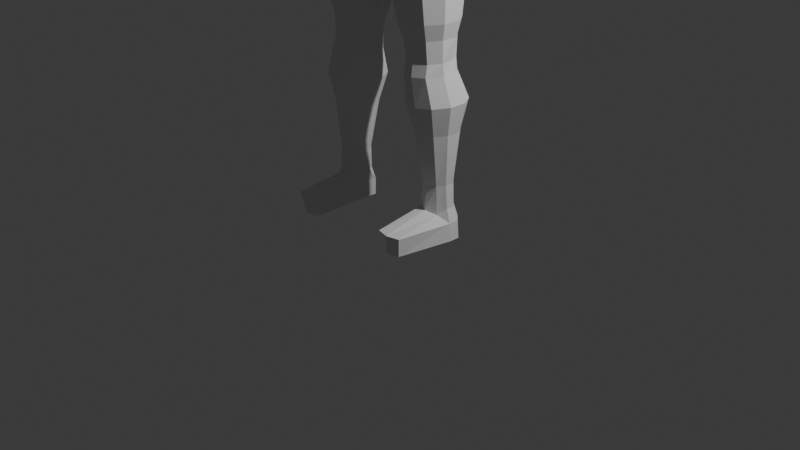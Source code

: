 # Source: male_warrior.blend  (saved by Blender 4.0.36; exported with 4.5.12 LTS)
import bpy
from mathutils import Matrix  # noqa: F401  (used for matrix-valued properties, if any)

bpy.ops.wm.read_factory_settings(use_empty=True)
scene = bpy.context.scene
scene.name = 'Scene'

# ---- collections
col_collection = bpy.data.collections.new('Collection'); scene.collection.children.link(col_collection)

# ---- world
world_world = bpy.data.worlds.new('World'); scene.world = world_world
world_world.use_nodes = True; world_world.node_tree.nodes.clear()
_N = world_world.node_tree.nodes; _L = world_world.node_tree.links
n0 = _N.new('ShaderNodeOutputWorld'); n0.name = 'World Output'; n0.location = (300, 300)
n1 = _N.new('ShaderNodeBackground'); n1.name = 'Background'; n1.location = (10, 300)
n1.inputs[0].default_value = (0.05088, 0.05088, 0.05088, 1.0)
_L.new(n1.outputs[0], n0.inputs[0])
n0.is_active_output = True
world_world.color = (0.05088, 0.05088, 0.05088)
world_world.use_sun_shadow = False
world_world.sun_shadow_jitter_overblur = 0.0

# ---- cameras
cam_camera = bpy.data.cameras.new('Camera')
cam_camera.clip_end = 100.0
cam_camera.ortho_scale = 7.314

# ---- lights
light_light = bpy.data.lights.new('Light', 'POINT')
light_light.transmission_factor = 0.0
light_light.use_soft_falloff = False
light_light.energy = 1000.0
light_light.shadow_soft_size = 0.1
light_light.shadow_maximum_resolution = 0.006
light_light.use_absolute_resolution = True

# ---- meshes
me_cube_001 = bpy.data.meshes.new('Cube.001')
me_cube_001.from_pydata([(-1.429, -0.4533, 1.664), (-1.429, 0.5021, 1.664), (1.429, 0.5021, 1.664), (1.429, -0.4533, 1.664), (-1.064, -0.3885, 1.83), (-1.064, 0.4235, 1.83), (1.064, 0.4235, 1.83), (1.064, -0.3885, 1.83), (-0.3045, -0.4147, 1.938), (-0.3045, 0.3012, 1.978), (0.3045, 0.3012, 1.978), (0.3045, -0.4147, 1.938), (-0.3045, -0.4147, 2.12), (-0.3045, 0.2138, 2.12), (0.3045, 0.2138, 2.12), (0.3045, -0.4147, 2.12), (-0.9403, 0.595, -1.577), (-0.9403, -0.8385, -1.577), (0.9403, 0.595, -1.577), (0.9403, -0.8385, -1.577), (-0.8818, 0.5402, -1.413), (-0.8818, -0.9144, -1.413), (0.8818, -0.9144, -1.413), (0.8818, 0.5402, -1.413), (-0.2317, -0.4147, 3.319), (0.2499, -0.4147, 3.325), (0.3617, 0.2138, 2.241), (0.3617, -0.4147, 2.241), (0.3509, 0.09762, 3.149), (0.3509, -0.4147, 3.216), (-0.3931, -0.4147, 2.241), (-0.3931, 0.2138, 2.241), (-0.3641, -0.4147, 3.21), (-0.3641, 0.09762, 3.143), (0.2833, 0.2845, 2.611), (-0.2763, 0.2845, 2.609), (0.4287, 0.1722, 2.643), (0.4287, -0.4147, 2.643), (-0.4531, -0.4147, 2.64), (-0.4531, 0.1722, 2.64), (0.3045, -0.4681, 2.071), (-0.3045, -0.4681, 2.071), (0.2833, -0.8515, 2.611), (-0.2763, -0.8515, 2.609), (0.4287, -0.6326, 2.643), (0.3617, -0.5898, 2.241), (0.3757, -0.6569, 3.022), (-0.4531, -0.6326, 2.64), (-0.3889, -0.6569, 3.016), (-0.3931, -0.5898, 2.241), (-0.2317, 0.07816, 3.262), (-0.2373, 0.1707, 3.172), (-0.291, 0.1317, 3.204), (0.2541, 0.1706, 3.178), (0.2499, 0.07816, 3.268), (0.3011, 0.128, 3.203), (0.2999, -0.7851, 2.227), (0.3045, -0.6593, 2.102), (0.3045, -0.6579, 2.12), (0.3325, -0.68, 2.179), (-0.3045, -0.6593, 2.102), (-0.2983, -0.7852, 2.227), (-0.346, -0.6838, 2.177), (-0.3045, -0.6579, 2.12), (0.2499, -0.7756, 3.173), (0.2569, -0.8707, 3.023), (0.2996, -0.7893, 3.088), (-0.2411, -0.8707, 3.017), (-0.2317, -0.7756, 3.167), (-0.2905, -0.794, 3.084), (-0.9183, 0.4537, -2.063), (-0.946, -0.6555, -2.063), (0.9183, 0.4537, -2.063), (0.946, -0.6555, -2.063), (0.0, 0.2837, -1.0), (0.0, 0.7379, 0.5632), (0.0, -0.9563, -1.0), (0.0, -0.9866, 0.5632), (0.0, 0.6593, 1.393), (0.0, -0.7264, 1.427), (0.0, 0.5021, 1.664), (0.0, -0.555, 1.664), (0.0, 0.4235, 1.83), (0.0, -0.3885, 1.83), (0.0, 0.3012, 1.978), (0.0, -0.4147, 1.938), (0.0, 0.2138, 2.12), (0.0, -0.864, 0.9782), (0.0, 0.7205, 0.9782), (0.0, 0.595, -1.577), (0.0, -0.8385, -1.577), (0.003638, 0.5182, -2.234), (0.07245, -0.6869, -2.025), (0.0, 0.5402, -1.413), (0.0, -0.9144, -1.413), (0.009099, -0.4147, 3.322), (0.003529, 0.2845, 2.61), (0.0, -0.4681, 2.071), (0.003529, -0.8515, 2.61), (0.009099, 0.07816, 3.265), (0.008385, 0.1706, 3.175), (0.0007838, -0.7851, 2.227), (0.0, -0.6593, 2.102), (0.009099, -0.7756, 3.17), (0.007896, -0.8707, 3.02), (0.02981, 0.7379, 0.5632), (0.0265, -0.9563, -1.0), (0.04664, 0.6593, 1.393), (0.04458, 0.5021, 1.664), (0.0332, 0.4235, 1.83), (0.009499, 0.3012, 1.978), (0.009499, 0.2138, 2.12), (0.03823, 0.7205, 0.9782), (0.02933, -0.8385, -1.577), (0.07245, -0.6869, -2.025), (0.02751, -0.9144, -1.413), (0.01226, 0.2845, 2.61), (0.01661, 0.07816, 3.265), (0.009499, -0.6593, 2.102), (0.01566, -0.8707, 3.02), (0.0265, 0.2837, -1.0), (0.02981, -0.9866, 0.5632), (0.04664, -0.7264, 1.427), (0.04458, -0.555, 1.664), (0.0332, -0.3885, 1.83), (0.009499, -0.4147, 1.938), (0.03823, -0.864, 0.9782), (0.02933, 0.595, -1.577), (0.003638, 0.5182, -2.234), (0.02751, 0.5402, -1.413), (0.01661, -0.4147, 3.322), (0.009499, -0.4681, 2.071), (0.01226, -0.8515, 2.61), (0.01605, 0.1706, 3.175), (0.01011, -0.7851, 2.227), (0.01661, -0.7756, 3.17), (-0.02722, 0.2837, -1.0), (-0.03063, -0.9866, 0.5632), (-0.04791, -0.7264, 1.427), (-0.0458, -0.555, 1.664), (-0.0341, -0.3885, 1.83), (-0.009758, -0.4147, 1.938), (-0.03927, -0.864, 0.9782), (-0.03013, 0.595, -1.577), (0.003638, 0.5182, -2.234), (-0.02826, 0.5402, -1.413), (0.001383, -0.4147, 3.322), (-0.009758, -0.4681, 2.071), (-0.005437, -0.8515, 2.61), (0.0005116, 0.1706, 3.175), (-0.008801, -0.7851, 2.227), (0.001383, -0.7756, 3.17), (-0.03063, 0.7379, 0.5632), (-0.02722, -0.9563, -1.0), (-0.04791, 0.6593, 1.393), (-0.0458, 0.5021, 1.664), (-0.0341, 0.4235, 1.83), (-0.009758, 0.3012, 1.978), (-0.009758, 0.2138, 2.12), (-0.03927, 0.7205, 0.9782), (-0.03013, -0.8385, -1.577), (0.07245, -0.6869, -2.025), (-0.02826, -0.9144, -1.413), (-0.005437, 0.2845, 2.61), (0.001383, 0.07816, 3.265), (-0.009758, -0.6593, 2.102), (-8.237e-05, -0.8707, 3.02), (-0.6673, -0.9563, -1.0), (-0.8494, -0.7767, -1.0), (-0.8625, -0.9394, -1.167), (-0.773, -0.9866, 0.5632), (-1.211, -0.645, 0.6921), (-0.8494, 0.1125, -1.0), (-0.6634, 0.2837, -1.0), (-0.8606, 0.3724, -1.143), (-1.249, 0.3061, 0.6682), (-0.769, 0.7379, 0.5632), (1.503, -0.2435, 0.7956), (0.6673, -0.9563, -1.0), (0.7298, -0.6656, -1.167), (1.487, -0.5931, 0.9306), (0.773, -0.9866, 0.5632), (0.6634, 0.2837, -1.0), (0.8494, 0.1125, -1.0), (0.8606, 0.3724, -1.143), (0.769, 0.7379, 0.5632), (1.595, 0.5499, 1.058), (-1.629, -0.3364, 1.481), (-1.311, -0.7264, 1.427), (-1.577, -0.4928, 1.597), (-1.306, 0.6593, 1.393), (-1.631, 0.3661, 1.48), (-1.533, 0.5343, 1.585), (1.72, 0.3773, 1.541), (1.306, 0.6593, 1.393), (1.602, 0.4278, 1.611), (1.311, -0.7264, 1.427), (1.724, -0.2945, 1.548), (1.567, -0.4239, 1.622), (-1.037, 0.7205, 0.9782), (-1.595, 0.4508, 1.148), (1.037, 0.7205, 0.9782), (1.595, 0.5499, 1.058), (1.487, -0.5931, 0.9306), (1.042, -0.864, 0.9782), (-1.595, -0.6649, 1.082), (-1.042, -0.864, 0.9782), (-0.9403, -0.1218, -1.577), (-0.9322, -0.1009, -2.063), (-0.8818, -0.1871, -1.413), (0.9403, -0.1218, -1.577), (0.9322, -0.1009, -2.063), (0.8818, -0.1871, -1.413)], [(189, 192)], [(153, 167, 169, 21, 162), (120, 182, 184, 23, 129), (178, 181, 121, 106), (209, 20, 16, 207), (154, 190, 192, 1, 155), (201, 112, 107, 194), (198, 197, 193, 195), (189, 188, 138, 139, 0), (123, 3, 7, 124), (126, 204, 196, 122), (195, 194, 107, 108, 2), (7, 6, 10, 11), (155, 1, 5, 156), (3, 2, 6, 7), (1, 0, 4, 5), (146, 24, 68, 151), (5, 4, 8, 9), (124, 7, 11, 125), (156, 5, 9, 157), (15, 14, 26, 27), (157, 9, 13, 158), (11, 10, 14, 15), (9, 8, 12, 13), (120, 105, 185, 182), (170, 137, 142, 206), (121, 181, 204, 126), (184, 183, 177, 179, 22, 212, 23), (210, 19, 73, 211), (212, 22, 19, 210), (162, 21, 17, 160), (129, 23, 18, 127), (207, 16, 70, 208), (160, 17, 71, 161), (127, 18, 72, 128), (185, 105, 112, 201), (153, 137, 170, 167), (183, 186, 180, 177), (168, 171, 175, 172), (163, 35, 51, 149), (37, 29, 46, 44), (30, 12, 63, 62, 49), (55, 54, 25, 29, 28), (37, 36, 28, 29), (34, 53, 55, 28, 36), (66, 65, 42, 44, 46), (39, 38, 32, 33), (13, 12, 30, 31), (52, 51, 35, 39, 33), (35, 13, 31, 39), (164, 50, 24, 146), (31, 30, 38, 39), (32, 38, 47, 48), (14, 34, 36, 26), (27, 26, 36, 37), (158, 13, 35, 163), (27, 37, 44, 45), (62, 61, 43, 47, 49), (11, 15, 58, 57, 40), (24, 32, 48, 69, 68), (29, 25, 64, 66, 46), (15, 27, 45, 59, 58), (43, 67, 69, 48, 47), (42, 56, 59, 45, 44), (12, 8, 41, 60, 63), (125, 11, 40, 131), (38, 30, 49, 47), (131, 40, 57, 118), (132, 42, 65, 119), (50, 51, 52), (53, 54, 55), (117, 54, 53, 133), (24, 50, 52, 33, 32), (56, 57, 58, 59), (60, 61, 62, 63), (64, 65, 66), (67, 68, 69), (150, 61, 60, 165), (151, 68, 67, 166), (134, 56, 42, 132), (150, 101, 98, 148), (135, 103, 104, 119), (134, 101, 102, 118), (164, 99, 100, 149), (148, 98, 104, 166), (147, 97, 102, 165), (141, 85, 97, 147), (111, 86, 96, 116), (117, 99, 95, 130), (116, 96, 100, 133), (106, 76, 94, 115), (136, 74, 93, 145), (143, 89, 91, 144), (113, 90, 92, 114), (145, 93, 89, 143), (115, 94, 90, 113), (105, 75, 88, 112), (137, 77, 87, 142), (110, 84, 86, 111), (109, 82, 84, 110), (140, 83, 85, 141), (130, 95, 103, 135), (108, 80, 82, 109), (107, 78, 80, 108), (138, 79, 81, 139), (139, 81, 83, 140), (142, 87, 79, 138), (112, 88, 78, 107), (106, 121, 77, 76), (136, 152, 75, 74), (179, 178, 106, 115, 22), (122, 196, 198, 3, 123), (2, 108, 109, 6), (25, 130, 135, 64), (6, 109, 110, 10), (10, 110, 111, 14), (192, 191, 187, 189, 0, 1), (22, 115, 113, 19), (19, 113, 114, 73), (34, 116, 133, 53), (54, 117, 130, 25), (14, 111, 116, 34), (56, 134, 118, 57), (64, 135, 119, 65), (101, 134, 132, 98), (99, 117, 133, 100), (98, 132, 119, 104), (97, 131, 118, 102), (85, 125, 131, 97), (74, 120, 129, 93), (89, 127, 128, 91), (93, 129, 127, 89), (77, 121, 126, 87), (83, 124, 125, 85), (79, 122, 123, 81), (81, 123, 124, 83), (87, 126, 122, 79), (74, 75, 105, 120), (174, 173, 136, 145, 20), (159, 199, 190, 154), (0, 139, 140, 4), (206, 142, 138, 188), (4, 140, 141, 8), (173, 176, 152, 136), (20, 145, 143, 16), (16, 143, 144, 70), (152, 176, 199, 159), (8, 141, 147, 41), (41, 147, 165, 60), (43, 148, 166, 67), (50, 164, 149, 51), (61, 150, 148, 43), (103, 151, 166, 104), (101, 150, 165, 102), (86, 158, 163, 96), (99, 164, 146, 95), (96, 163, 149, 100), (76, 153, 162, 94), (90, 160, 161, 92), (94, 162, 160, 90), (75, 152, 159, 88), (84, 157, 158, 86), (82, 156, 157, 84), (95, 146, 151, 103), (80, 155, 156, 82), (78, 154, 155, 80), (88, 159, 154, 78), (76, 77, 137, 153), (167, 168, 169), (172, 173, 174), (177, 178, 179), (182, 183, 184), (187, 188, 189), (190, 191, 192), (193, 194, 195), (196, 197, 198), (167, 170, 171, 168), (176, 173, 172, 175), (186, 183, 182, 185), (181, 178, 177, 180), (200, 191, 190, 199), (202, 186, 185, 201), (204, 181, 180, 203), (206, 188, 187, 205), (175, 200, 199, 176), (193, 202, 201, 194), (196, 204, 203, 197), (170, 206, 205, 171), (169, 168, 172, 174, 20, 209, 21), (17, 207, 208, 71), (21, 209, 207, 17), (23, 212, 210, 18), (18, 210, 211, 72), (3, 198, 195, 2)])
_uv = me_cube_001.uv_layers.new(name='UVMap')
_uv.uv.foreach_set('vector', [0.375, 0.879, 0.375, 0.9732, 0.375, 1.0, 0.375, 1.0, 0.375, 0.879, 0.375, 0.3789, 0.375, 0.4726, 0.375, 0.5, 0.375, 0.5, 0.375, 0.3789, 0.375, 0.7768, 0.625, 0.7739, 0.625, 0.8711, 0.375, 0.8711, 0.375, 0.125, 0.375, 0.25, 0.375, 0.25, 0.375, 0.125, 0.625, 0.371, 0.625, 0.2658, 0.625, 0.25, 0.625, 0.25, 0.625, 0.371, 0.625, 0.4808, 0.625, 0.3789, 0.625, 0.3789, 0.625, 0.4842, 0.625, 0.75, 0.625, 0.7121, 0.625, 0.5354, 0.625, 0.5, 0.625, 1.0, 0.625, 0.9846, 0.625, 0.879, 0.625, 0.879, 0.625, 1.0, 0.625, 0.8711, 0.625, 0.75, 0.625, 0.75, 0.625, 0.8711, 0.625, 0.8711, 0.625, 0.7687, 0.625, 0.7654, 0.625, 0.8711, 0.625, 0.5, 0.625, 0.4842, 0.625, 0.3789, 0.625, 0.3789, 0.625, 0.5, 0.625, 0.75, 0.625, 0.5, 0.625, 0.5, 0.625, 0.75, 0.625, 0.371, 0.625, 0.25, 0.625, 0.25, 0.625, 0.371, 0.625, 0.75, 0.625, 0.5, 0.625, 0.5, 0.625, 0.75, 0.625, 0.25, 0.625, 0.0, 0.625, 0.0, 0.625, 0.25, 0.754, 0.75, 0.875, 0.75, 0.875, 0.75, 0.754, 0.75, 0.625, 0.25, 0.625, 0.0, 0.625, 0.0, 0.625, 0.25, 0.625, 0.8711, 0.625, 0.75, 0.625, 0.75, 0.625, 0.8711, 0.625, 0.371, 0.625, 0.25, 0.625, 0.25, 0.625, 0.371, 0.625, 0.75, 0.625, 0.5, 0.625, 0.5, 0.625, 0.75, 0.625, 0.371, 0.625, 0.25, 0.625, 0.25, 0.625, 0.371, 0.625, 0.75, 0.625, 0.5, 0.625, 0.5, 0.625, 0.75, 0.625, 0.25, 0.625, 0.0, 0.625, 0.0, 0.625, 0.25, 0.375, 0.3789, 0.625, 0.3789, 0.625, 0.4756, 0.375, 0.4726, 0.625, 0.9761, 0.625, 0.879, 0.625, 0.879, 0.625, 0.9813, 0.625, 0.8711, 0.625, 0.7739, 0.625, 0.7687, 0.625, 0.8711, 0.375, 0.5, 0.375, 0.5345, 0.375, 0.7138, 0.375, 0.75, 0.375, 0.75, 0.375, 0.625, 0.375, 0.5, 0.375, 0.625, 0.375, 0.75, 0.375, 0.75, 0.375, 0.625, 0.375, 0.625, 0.375, 0.75, 0.375, 0.75, 0.375, 0.625, 0.375, 0.879, 0.375, 1.0, 0.375, 1.0, 0.375, 0.879, 0.375, 0.3789, 0.375, 0.5, 0.375, 0.5, 0.375, 0.3789, 0.375, 0.125, 0.375, 0.25, 0.375, 0.25, 0.375, 0.125, 0.375, 0.879, 0.375, 1.0, 0.375, 1.0, 0.375, 0.879, 0.375, 0.3789, 0.375, 0.5, 0.375, 0.5, 0.375, 0.3789, 0.625, 0.4756, 0.625, 0.3789, 0.625, 0.3789, 0.625, 0.4808, 0.375, 0.879, 0.625, 0.879, 0.625, 0.9761, 0.375, 0.9732, 0.375, 0.5345, 0.625, 0.5241, 0.625, 0.7246, 0.375, 0.7138, 0.375, 0.03621, 0.625, 0.02539, 0.625, 0.2259, 0.375, 0.2155, 0.625, 0.371, 0.625, 0.25, 0.625, 0.25, 0.625, 0.371, 0.625, 0.75, 0.625, 0.75, 0.625, 0.75, 0.625, 0.75, 0.625, 0.0, 0.625, 0.0, 0.625, 0.0, 0.625, 0.0, 0.625, 0.0, 0.625, 0.5, 0.625, 0.5353, 0.625, 0.75, 0.625, 0.75, 0.625, 0.5, 0.625, 0.75, 0.625, 0.5, 0.625, 0.5, 0.625, 0.75, 0.625, 0.5, 0.625, 0.5, 0.625, 0.5, 0.625, 0.5, 0.625, 0.5, 0.625, 0.75, 0.625, 0.75, 0.625, 0.75, 0.625, 0.75, 0.625, 0.75, 0.625, 0.25, 0.625, 0.0, 0.625, 0.0, 0.625, 0.25, 0.625, 0.25, 0.625, 0.0, 0.625, 0.0, 0.625, 0.25, 0.625, 0.25, 0.625, 0.25, 0.625, 0.25, 0.625, 0.25, 0.625, 0.25, 0.625, 0.25, 0.625, 0.25, 0.625, 0.25, 0.625, 0.25, 0.754, 0.5353, 0.875, 0.5353, 0.875, 0.75, 0.754, 0.75, 0.625, 0.25, 0.625, 0.0, 0.625, 0.0, 0.625, 0.25, 0.625, 0.0, 0.625, 0.0, 0.625, 0.0, 0.625, 0.0, 0.625, 0.5, 0.625, 0.5, 0.625, 0.5, 0.625, 0.5, 0.625, 0.75, 0.625, 0.5, 0.625, 0.5, 0.625, 0.75, 0.625, 0.371, 0.625, 0.25, 0.625, 0.25, 0.625, 0.371, 0.625, 0.75, 0.625, 0.75, 0.625, 0.75, 0.625, 0.75, 0.625, 1.0, 0.625, 1.0, 0.625, 1.0, 0.625, 1.0, 0.625, 1.0, 0.625, 0.75, 0.625, 0.75, 0.625, 0.75, 0.625, 0.75, 0.625, 0.75, 0.875, 0.75, 0.875, 0.75, 0.875, 0.75, 0.875, 0.75, 0.875, 0.75, 0.625, 0.75, 0.625, 0.75, 0.625, 0.75, 0.625, 0.75, 0.625, 0.75, 0.625, 0.75, 0.625, 0.75, 0.625, 0.75, 0.625, 0.75, 0.625, 0.75, 0.625, 1.0, 0.625, 1.0, 0.625, 1.0, 0.625, 1.0, 0.625, 1.0, 0.625, 0.75, 0.625, 0.75, 0.625, 0.75, 0.625, 0.75, 0.625, 0.75, 0.625, 0.0, 0.625, 0.0, 0.625, 0.0, 0.625, 0.0, 0.625, 0.0, 0.625, 0.8711, 0.625, 0.75, 0.625, 0.75, 0.625, 0.8711, 0.625, 0.0, 0.625, 0.0, 0.625, 0.0, 0.625, 0.0, 0.625, 0.8711, 0.625, 0.75, 0.625, 0.75, 0.625, 0.8711, 0.625, 0.8711, 0.625, 0.75, 0.625, 0.75, 0.625, 0.8711, 0.625, 0.25, 0.625, 0.25, 0.625, 0.25, 0.625, 0.5, 0.625, 0.5, 0.625, 0.5, 0.625, 0.3789, 0.625, 0.5, 0.625, 0.5, 0.625, 0.3789, 0.875, 0.75, 0.875, 0.5353, 0.875, 0.5, 0.875, 0.5, 0.875, 0.75, 0.625, 0.75, 0.625, 0.7498, 0.625, 0.75, 0.625, 0.75, 0.625, 0.0, 0.625, 0.0, 0.625, 0.0, 0.625, 0.0, 0.625, 0.75, 0.625, 0.75, 0.625, 0.75, 0.625, 1.0, 0.625, 1.0, 0.625, 1.0, 0.625, 0.879, 0.625, 1.0, 0.625, 1.0, 0.625, 0.879, 0.625, 0.8789, 0.625, 0.9997, 0.625, 1.0, 0.625, 0.879, 0.625, 0.8711, 0.625, 0.75, 0.625, 0.75, 0.625, 0.8711, 0.625, 0.879, 0.625, 0.875, 0.625, 0.875, 0.625, 0.879, 0.625, 0.871, 0.625, 0.8749, 0.625, 0.875, 0.625, 0.8711, 0.625, 0.8711, 0.625, 0.875, 0.625, 0.875, 0.625, 0.8711, 0.625, 0.371, 0.625, 0.375, 0.625, 0.375, 0.625, 0.371, 0.625, 0.879, 0.625, 0.875, 0.625, 0.875, 0.625, 0.879, 0.625, 0.879, 0.625, 0.875, 0.625, 0.875, 0.625, 0.879, 0.625, 0.879, 0.625, 0.875, 0.625, 0.875, 0.625, 0.879, 0.625, 0.3789, 0.625, 0.375, 0.625, 0.375, 0.625, 0.3789, 0.7461, 0.5353, 0.75, 0.5353, 0.75, 0.75, 0.7461, 0.75, 0.625, 0.3789, 0.625, 0.375, 0.625, 0.375, 0.625, 0.3789, 0.375, 0.8711, 0.375, 0.875, 0.375, 0.875, 0.375, 0.8711, 0.375, 0.371, 0.375, 0.375, 0.375, 0.375, 0.375, 0.371, 0.375, 0.371, 0.375, 0.375, 0.375, 0.375, 0.375, 0.371, 0.375, 0.8711, 0.375, 0.875, 0.375, 0.875, 0.375, 0.8711, 0.375, 0.371, 0.375, 0.375, 0.375, 0.375, 0.375, 0.371, 0.375, 0.8711, 0.375, 0.875, 0.375, 0.875, 0.375, 0.8711, 0.625, 0.3789, 0.625, 0.375, 0.625, 0.375, 0.625, 0.3789, 0.625, 0.879, 0.625, 0.875, 0.625, 0.875, 0.625, 0.879, 0.625, 0.3789, 0.625, 0.375, 0.625, 0.375, 0.625, 0.3789, 0.625, 0.3789, 0.625, 0.375, 0.625, 0.375, 0.625, 0.3789, 0.625, 0.879, 0.625, 0.875, 0.625, 0.875, 0.625, 0.879, 0.7461, 0.75, 0.75, 0.75, 0.75, 0.75, 0.7461, 0.75, 0.625, 0.3789, 0.625, 0.375, 0.625, 0.375, 0.625, 0.3789, 0.625, 0.3789, 0.625, 0.375, 0.625, 0.375, 0.625, 0.3789, 0.625, 0.879, 0.625, 0.875, 0.625, 0.875, 0.625, 0.879, 0.625, 0.879, 0.625, 0.875, 0.625, 0.875, 0.625, 0.879, 0.625, 0.879, 0.625, 0.875, 0.625, 0.875, 0.625, 0.879, 0.625, 0.3789, 0.625, 0.375, 0.625, 0.375, 0.625, 0.3789, 0.375, 0.8711, 0.625, 0.8711, 0.625, 0.875, 0.375, 0.875, 0.375, 0.371, 0.625, 0.371, 0.625, 0.375, 0.375, 0.375, 0.375, 0.75, 0.375, 0.7768, 0.375, 0.8711, 0.375, 0.8711, 0.375, 0.75, 0.625, 0.8711, 0.625, 0.7654, 0.625, 0.75, 0.625, 0.75, 0.625, 0.8711, 0.625, 0.5, 0.625, 0.3789, 0.625, 0.3789, 0.625, 0.5, 0.625, 0.75, 0.7461, 0.75, 0.7461, 0.75, 0.625, 0.75, 0.625, 0.5, 0.625, 0.3789, 0.625, 0.3789, 0.625, 0.5, 0.625, 0.5, 0.625, 0.3789, 0.625, 0.3789, 0.625, 0.5, 0.625, 0.25, 0.625, 0.2146, 0.625, 0.03786, 0.625, 0.0, 0.625, 0.0, 0.625, 0.25, 0.375, 0.75, 0.375, 0.8711, 0.375, 0.8711, 0.375, 0.75, 0.375, 0.75, 0.375, 0.8711, 0.375, 0.8711, 0.375, 0.75, 0.625, 0.5, 0.625, 0.3789, 0.625, 0.3789, 0.625, 0.5, 0.625, 0.5353, 0.7461, 0.5353, 0.7461, 0.75, 0.625, 0.75, 0.625, 0.5, 0.625, 0.3789, 0.625, 0.3789, 0.625, 0.5, 0.625, 0.75, 0.625, 0.8711, 0.625, 0.8711, 0.625, 0.75, 0.625, 0.75, 0.625, 0.871, 0.625, 0.8711, 0.625, 0.75, 0.625, 0.875, 0.625, 0.8711, 0.625, 0.8711, 0.625, 0.875, 0.625, 0.375, 0.625, 0.3789, 0.625, 0.3789, 0.625, 0.375, 0.625, 0.875, 0.625, 0.8711, 0.625, 0.8711, 0.625, 0.875, 0.625, 0.875, 0.625, 0.8711, 0.625, 0.8711, 0.625, 0.875, 0.625, 0.875, 0.625, 0.8711, 0.625, 0.8711, 0.625, 0.875, 0.375, 0.375, 0.375, 0.3789, 0.375, 0.3789, 0.375, 0.375, 0.375, 0.375, 0.375, 0.3789, 0.375, 0.3789, 0.375, 0.375, 0.375, 0.375, 0.375, 0.3789, 0.375, 0.3789, 0.375, 0.375, 0.625, 0.875, 0.625, 0.8711, 0.625, 0.8711, 0.625, 0.875, 0.625, 0.875, 0.625, 0.8711, 0.625, 0.8711, 0.625, 0.875, 0.625, 0.875, 0.625, 0.8711, 0.625, 0.8711, 0.625, 0.875, 0.625, 0.875, 0.625, 0.8711, 0.625, 0.8711, 0.625, 0.875, 0.625, 0.875, 0.625, 0.8711, 0.625, 0.8711, 0.625, 0.875, 0.375, 0.375, 0.625, 0.375, 0.625, 0.3789, 0.375, 0.3789, 0.375, 0.25, 0.375, 0.2774, 0.375, 0.371, 0.375, 0.371, 0.375, 0.25, 0.625, 0.371, 0.625, 0.2692, 0.625, 0.2658, 0.625, 0.371, 0.625, 1.0, 0.625, 0.879, 0.625, 0.879, 0.625, 1.0, 0.625, 0.9813, 0.625, 0.879, 0.625, 0.879, 0.625, 0.9846, 0.625, 1.0, 0.625, 0.879, 0.625, 0.879, 0.625, 1.0, 0.375, 0.2774, 0.625, 0.2744, 0.625, 0.371, 0.375, 0.371, 0.375, 0.25, 0.375, 0.371, 0.375, 0.371, 0.375, 0.25, 0.375, 0.25, 0.375, 0.371, 0.375, 0.371, 0.375, 0.25, 0.625, 0.371, 0.625, 0.2744, 0.625, 0.2692, 0.625, 0.371, 0.625, 1.0, 0.625, 0.879, 0.625, 0.879, 0.625, 1.0, 0.625, 1.0, 0.625, 0.879, 0.625, 0.879, 0.625, 1.0, 0.625, 1.0, 0.625, 0.879, 0.625, 0.879, 0.625, 1.0, 0.625, 0.2501, 0.625, 0.371, 0.625, 0.371, 0.625, 0.25, 0.625, 1.0, 0.625, 0.879, 0.625, 0.879, 0.625, 1.0, 0.625, 0.8749, 0.625, 0.8789, 0.625, 0.879, 0.625, 0.875, 0.625, 0.875, 0.625, 0.879, 0.625, 0.879, 0.625, 0.875, 0.625, 0.375, 0.625, 0.371, 0.625, 0.371, 0.625, 0.375, 0.75, 0.5353, 0.754, 0.5353, 0.754, 0.75, 0.75, 0.75, 0.625, 0.375, 0.625, 0.371, 0.625, 0.371, 0.625, 0.375, 0.375, 0.875, 0.375, 0.879, 0.375, 0.879, 0.375, 0.875, 0.375, 0.875, 0.375, 0.879, 0.375, 0.879, 0.375, 0.875, 0.375, 0.875, 0.375, 0.879, 0.375, 0.879, 0.375, 0.875, 0.625, 0.375, 0.625, 0.371, 0.625, 0.371, 0.625, 0.375, 0.625, 0.375, 0.625, 0.371, 0.625, 0.371, 0.625, 0.375, 0.625, 0.375, 0.625, 0.371, 0.625, 0.371, 0.625, 0.375, 0.75, 0.75, 0.754, 0.75, 0.754, 0.75, 0.75, 0.75, 0.625, 0.375, 0.625, 0.371, 0.625, 0.371, 0.625, 0.375, 0.625, 0.375, 0.625, 0.371, 0.625, 0.371, 0.625, 0.375, 0.625, 0.375, 0.625, 0.371, 0.625, 0.371, 0.625, 0.375, 0.375, 0.875, 0.625, 0.875, 0.625, 0.879, 0.375, 0.879, 0.375, 0.0, 0.375, 0.03621, 0.375, 0.0, 0.375, 0.2155, 0.373, 0.2502, 0.375, 0.25, 0.375, 0.7138, 0.373, 0.7496, 0.375, 0.75, 0.375, 0.4726, 0.3677, 0.5001, 0.375, 0.5, 0.625, 0.03786, 0.625, 0.0132, 0.625, 0.01099, 0.625, 0.2658, 0.625, 0.2511, 0.625, 0.25, 0.625, 0.5354, 0.625, 0.5023, 0.625, 0.5, 0.625, 0.7654, 0.625, 0.7535, 0.625, 0.75, 0.375, 0.0, 0.623, 0.0, 0.625, 0.02539, 0.375, 0.03621, 0.625, 0.2744, 0.375, 0.2774, 0.375, 0.2155, 0.625, 0.2259, 0.625, 0.5241, 0.375, 0.5345, 0.375, 0.4726, 0.625, 0.4756, 0.625, 0.7739, 0.375, 0.7768, 0.375, 0.7138, 0.625, 0.7246, 0.625, 0.2241, 0.625, 0.2146, 0.625, 0.2658, 0.625, 0.2692, 0.625, 0.5259, 0.625, 0.5241, 0.625, 0.4756, 0.625, 0.4808, 0.625, 0.7687, 0.625, 0.7739, 0.625, 0.7246, 0.625, 0.7225, 0.625, 0.0, 0.625, 0.0, 0.625, 0.03786, 0.625, 0.02746, 0.625, 0.2259, 0.625, 0.2241, 0.625, 0.2692, 0.625, 0.2744, 0.625, 0.5354, 0.625, 0.5259, 0.625, 0.4808, 0.625, 0.4842, 0.625, 0.7654, 0.625, 0.7687, 0.625, 0.7225, 0.625, 0.7121, 0.625, 0.0, 0.625, 0.0, 0.625, 0.02746, 0.625, 0.02539, 0.375, 0.0, 0.375, 0.03621, 0.375, 0.2155, 0.375, 0.25, 0.375, 0.25, 0.375, 0.125, 0.375, 0.0, 0.375, 0.0, 0.375, 0.125, 0.375, 0.125, 0.375, 0.0, 0.375, 0.0, 0.375, 0.125, 0.375, 0.125, 0.375, 0.0, 0.375, 0.5, 0.375, 0.625, 0.375, 0.625, 0.375, 0.5, 0.375, 0.5, 0.375, 0.625, 0.375, 0.625, 0.375, 0.5, 0.625, 0.75, 0.625, 0.75, 0.625, 0.5, 0.625, 0.5])
me_cube_001.update()
me_cylinder_001 = bpy.data.meshes.new('Cylinder.001')
me_cylinder_001.from_pydata([(0.1572, 1.194, -1.16), (0.1407, 1.207, 0.5161), (0.9267, 0.9438, -1.16), (0.8214, 0.9541, 0.5161), (1.402, 0.2891, -1.16), (1.242, 0.2931, 0.5161), (1.402, -0.52, -1.16), (1.242, -0.524, 0.5161), (0.9267, -1.175, -1.16), (0.8214, -1.185, 0.5161), (0.1572, -1.425, -1.16), (0.1407, -1.437, 0.5161), (-0.6124, -1.175, -1.16), (-0.5401, -1.185, 0.5161), (-1.088, -0.52, -1.16), (-0.9608, -0.524, 0.5161), (-1.088, 0.2891, -1.16), (-0.9608, 0.2931, 0.5161), (-0.6124, 0.9438, -1.16), (-0.5401, 0.9541, 0.5161), (1.022, 1.039, 2.387), (1.022, 1.039, 2.387), (1.022, 1.039, 2.387), (1.081, -1.346, 2.383), (1.081, -1.346, 2.383), (1.081, -1.346, 2.383), (-0.7854, -1.413, 2.604), (-0.7854, -1.413, 2.604), (-0.9732, 0.9153, 1.023), (-0.9665, 1.177, 2.169), (0.184, 1.058, -2.108), (0.8736, 0.8337, -2.108), (1.3, 0.2471, -2.108), (1.3, -0.478, -2.108), (0.8736, -1.065, -2.108), (0.184, -1.289, -2.108), (-0.5056, -1.065, -2.108), (-0.9318, -0.478, -2.108), (-0.9318, 0.2471, -2.108), (-0.5056, 0.8337, -2.108), (0.184, 0.8995, -3.236), (0.7806, 0.7057, -3.236), (1.149, 0.1982, -3.236), (1.149, -0.4291, -3.236), (0.7806, -0.9366, -3.236), (0.184, -1.13, -3.236), (-0.4126, -0.9366, -3.236), (-0.7813, -0.4291, -3.236), (-0.7813, 0.1982, -3.236), (-0.4126, 0.7057, -3.236), (0.184, 0.7378, -3.764), (0.6856, 0.5749, -3.764), (0.9955, 0.1482, -3.764), (0.9955, -0.3791, -3.764), (0.6856, -0.8058, -3.764), (0.184, -0.9688, -3.764), (-0.3176, -0.8058, -3.764), (-0.6275, -0.3791, -3.764), (-0.6275, 0.1482, -3.764), (-0.3176, 0.5749, -3.764), (0.184, 0.6708, -4.291), (0.6461, 0.5206, -4.497), (0.8673, 0.1275, -4.497), (0.9317, -0.3584, -4.497), (0.6461, -0.7515, -4.497), (0.184, -0.9017, -4.291), (-0.2781, -0.7515, -4.291), (-0.5637, -0.3584, -4.291), (-0.5637, 0.1275, -4.291), (-0.2781, 0.5206, -4.291), (0.184, 0.6935, -4.9), (0.6595, 0.539, -4.9), (0.9533, 0.1345, -4.9), (0.9533, -0.3654, -4.9), (0.6595, -0.8601, -4.9), (0.184, -1.015, -4.9), (-0.2915, -0.8601, -4.9), (-0.5853, -0.3654, -4.9), (-0.5853, 0.1345, -4.9), (-0.2915, 0.539, -4.9), (0.3049, 0.9967, -5.863), (0.8469, 0.8309, -5.863), (1.185, 0.3131, -5.863), (1.185, -0.3269, -5.863), (0.8469, -0.8447, -5.863), (0.3049, -1.043, -5.863), (-0.3038, -0.8447, -5.863), (-0.5776, -0.3269, -5.863), (-0.5776, 0.3131, -5.863), (-0.3038, 0.8309, -5.863), (0.2245, 0.7539, -6.864), (0.6523, 0.6086, -6.864), (0.9166, 0.2282, -6.864), (0.9166, -0.242, -6.864), (0.6523, -0.6225, -6.864), (0.2245, -0.7678, -6.864), (-0.2032, -0.6225, -6.864), (-0.4676, -0.242, -6.864), (-0.4676, 0.2282, -6.864), (-0.2032, 0.6086, -6.864), (0.146, 0.4866, -8.595), (0.4654, 0.3923, -8.622), (0.6628, 0.1456, -8.638), (0.6628, -0.1594, -8.638), (0.4654, -0.4062, -8.622), (0.146, -0.5005, -8.595), (-0.1733, -0.4062, -8.568), (-0.3707, -0.1594, -8.552), (-0.3707, 0.1456, -8.552), (-0.1733, 0.3923, -8.568), (0.07837, 0.4725, -9.403), (0.4417, 0.381, -9.433), (0.6663, 0.1412, -9.452), (0.6663, -0.1551, -9.452), (0.4243, -0.3948, -9.642), (0.07063, -0.603, -9.496), (-0.2946, -0.3948, -9.488), (-0.4344, -0.1551, -9.36), (-0.4344, 0.1412, -9.36), (-0.285, 0.381, -9.373), (0.04061, 0.6009, -9.857), (0.5013, 0.4848, -9.895), (0.8028, 0.1809, -9.92), (0.8028, -0.1948, -9.92), (0.5013, -2.192, -9.895), (0.04061, -2.308, -9.857), (-0.42, -2.192, -9.818), (-0.4015, -0.1948, -9.82), (-0.4015, 0.1809, -9.82), (-0.42, 0.4848, -9.818), (-0.01058, 0.6009, -10.47), (0.4501, 0.4848, -10.51), (0.8107, 0.1809, -10.54), (0.8107, -0.1948, -10.54), (0.4501, -2.192, -10.51), (-0.01058, -2.308, -10.47), (-0.4712, -1.711, -10.43), (-0.4527, -0.1948, -10.43), (-0.4527, 0.1809, -10.43), (-0.4712, 0.4848, -10.43)], [], [(0, 1, 3, 2), (2, 3, 5, 4), (4, 5, 7, 6), (6, 7, 9, 8), (8, 9, 11, 10), (10, 11, 13, 12), (12, 13, 15, 14), (14, 15, 17, 16), (11, 9, 24, 25), (16, 17, 19, 18), (18, 19, 1, 0), (2, 4, 32, 31), (9, 7, 23, 24), (3, 1, 20, 21), (7, 5, 22, 23), (5, 3, 21, 22), (1, 19, 29, 20), (19, 17, 28, 29), (17, 15, 27, 28), (15, 13, 26, 27), (13, 11, 25, 26), (35, 36, 46, 45), (18, 0, 30, 39), (16, 18, 39, 38), (14, 16, 38, 37), (12, 14, 37, 36), (10, 12, 36, 35), (8, 10, 35, 34), (6, 8, 34, 33), (0, 2, 31, 30), (4, 6, 33, 32), (42, 43, 53, 52), (32, 33, 43, 42), (39, 30, 40, 49), (36, 37, 47, 46), (33, 34, 44, 43), (30, 31, 41, 40), (37, 38, 48, 47), (34, 35, 45, 44), (31, 32, 42, 41), (38, 39, 49, 48), (55, 56, 66, 65), (49, 40, 50, 59), (46, 47, 57, 56), (43, 44, 54, 53), (40, 41, 51, 50), (47, 48, 58, 57), (44, 45, 55, 54), (41, 42, 52, 51), (48, 49, 59, 58), (45, 46, 56, 55), (62, 63, 73, 72), (52, 53, 63, 62), (59, 50, 60, 69), (56, 57, 67, 66), (53, 54, 64, 63), (50, 51, 61, 60), (57, 58, 68, 67), (54, 55, 65, 64), (51, 52, 62, 61), (58, 59, 69, 68), (76, 77, 87, 86), (69, 60, 70, 79), (66, 67, 77, 76), (63, 64, 74, 73), (60, 61, 71, 70), (67, 68, 78, 77), (64, 65, 75, 74), (61, 62, 72, 71), (68, 69, 79, 78), (65, 66, 76, 75), (83, 84, 94, 93), (73, 74, 84, 83), (70, 71, 81, 80), (77, 78, 88, 87), (74, 75, 85, 84), (71, 72, 82, 81), (78, 79, 89, 88), (75, 76, 86, 85), (72, 73, 83, 82), (79, 70, 80, 89), (90, 91, 101, 100), (80, 81, 91, 90), (87, 88, 98, 97), (84, 85, 95, 94), (81, 82, 92, 91), (88, 89, 99, 98), (85, 86, 96, 95), (82, 83, 93, 92), (89, 80, 90, 99), (86, 87, 97, 96), (107, 108, 118, 117), (97, 98, 108, 107), (94, 95, 105, 104), (91, 92, 102, 101), (98, 99, 109, 108), (95, 96, 106, 105), (92, 93, 103, 102), (99, 90, 100, 109), (96, 97, 107, 106), (93, 94, 104, 103), (114, 115, 125, 124), (104, 105, 115, 114), (101, 102, 112, 111), (108, 109, 119, 118), (105, 106, 116, 115), (102, 103, 113, 112), (109, 100, 110, 119), (106, 107, 117, 116), (103, 104, 114, 113), (100, 101, 111, 110), (121, 122, 132, 131), (111, 112, 122, 121), (118, 119, 129, 128), (115, 116, 126, 125), (112, 113, 123, 122), (119, 110, 120, 129), (116, 117, 127, 126), (113, 114, 124, 123), (110, 111, 121, 120), (117, 118, 128, 127), (130, 131, 132, 133, 134, 135, 136, 137, 138, 139), (128, 129, 139, 138), (125, 126, 136, 135), (122, 123, 133, 132), (129, 120, 130, 139), (126, 127, 137, 136), (123, 124, 134, 133), (120, 121, 131, 130), (127, 128, 138, 137), (124, 125, 135, 134)])
_uv = me_cylinder_001.uv_layers.new(name='UVMap')
_uv.uv.foreach_set('vector', [1.0, 0.5, 1.0, 1.0, 0.9, 1.0, 0.9, 0.5, 0.9, 0.5, 0.9, 1.0, 0.8, 1.0, 0.8, 0.5, 0.8, 0.5, 0.8, 1.0, 0.7, 1.0, 0.7, 0.5, 0.7, 0.5, 0.7, 1.0, 0.6, 1.0, 0.6, 0.5, 0.6, 0.5, 0.6, 1.0, 0.5, 1.0, 0.5, 0.5, 0.5, 0.5, 0.5, 1.0, 0.4, 1.0, 0.4, 0.5, 0.4, 0.5, 0.4, 1.0, 0.3, 1.0, 0.3, 0.5, 0.3, 0.5, 0.3, 1.0, 0.2, 1.0, 0.2, 0.5, 0.5, 1.0, 0.6, 1.0, 0.6, 1.0, 0.5, 1.0, 0.2, 0.5, 0.2, 1.0, 0.1, 1.0, 0.1, 0.5, 0.1, 0.5, 0.1, 1.0, -7.451e-08, 1.0, -7.451e-08, 0.5, 0.9, 0.5, 0.8, 0.5, 0.8, 0.5, 0.9, 0.5, 0.6, 1.0, 0.7, 1.0, 0.7, 1.0, 0.6, 1.0, 0.9, 1.0, 1.0, 1.0, 1.0, 1.0, 0.9, 1.0, 0.7, 1.0, 0.8, 1.0, 0.8, 1.0, 0.7, 1.0, 0.8, 1.0, 0.9, 1.0, 0.9, 1.0, 0.8, 1.0, -7.451e-08, 1.0, 0.1, 1.0, 0.1, 1.0, -7.451e-08, 1.0, 0.1, 1.0, 0.2, 1.0, 0.2, 1.0, 0.1, 1.0, 0.2, 1.0, 0.3, 1.0, 0.3, 1.0, 0.2, 1.0, 0.3, 1.0, 0.4, 1.0, 0.4, 1.0, 0.3, 1.0, 0.4, 1.0, 0.5, 1.0, 0.5, 1.0, 0.4, 1.0, 0.5, 0.5, 0.4, 0.5, 0.4, 0.5, 0.5, 0.5, 0.1, 0.5, -7.451e-08, 0.5, -7.451e-08, 0.5, 0.1, 0.5, 0.2, 0.5, 0.1, 0.5, 0.1, 0.5, 0.2, 0.5, 0.3, 0.5, 0.2, 0.5, 0.2, 0.5, 0.3, 0.5, 0.4, 0.5, 0.3, 0.5, 0.3, 0.5, 0.4, 0.5, 0.5, 0.5, 0.4, 0.5, 0.4, 0.5, 0.5, 0.5, 0.6, 0.5, 0.5, 0.5, 0.5, 0.5, 0.6, 0.5, 0.7, 0.5, 0.6, 0.5, 0.6, 0.5, 0.7, 0.5, 1.0, 0.5, 0.9, 0.5, 0.9, 0.5, 1.0, 0.5, 0.8, 0.5, 0.7, 0.5, 0.7, 0.5, 0.8, 0.5, 0.8, 0.5, 0.7, 0.5, 0.7, 0.5, 0.8, 0.5, 0.8, 0.5, 0.7, 0.5, 0.7, 0.5, 0.8, 0.5, 0.1, 0.5, -7.451e-08, 0.5, -7.451e-08, 0.5, 0.1, 0.5, 0.4, 0.5, 0.3, 0.5, 0.3, 0.5, 0.4, 0.5, 0.7, 0.5, 0.6, 0.5, 0.6, 0.5, 0.7, 0.5, 1.0, 0.5, 0.9, 0.5, 0.9, 0.5, 1.0, 0.5, 0.3, 0.5, 0.2, 0.5, 0.2, 0.5, 0.3, 0.5, 0.6, 0.5, 0.5, 0.5, 0.5, 0.5, 0.6, 0.5, 0.9, 0.5, 0.8, 0.5, 0.8, 0.5, 0.9, 0.5, 0.2, 0.5, 0.1, 0.5, 0.1, 0.5, 0.2, 0.5, 0.5, 0.5, 0.4, 0.5, 0.4, 0.5, 0.5, 0.5, 0.1, 0.5, -7.451e-08, 0.5, -7.451e-08, 0.5, 0.1, 0.5, 0.4, 0.5, 0.3, 0.5, 0.3, 0.5, 0.4, 0.5, 0.7, 0.5, 0.6, 0.5, 0.6, 0.5, 0.7, 0.5, 1.0, 0.5, 0.9, 0.5, 0.9, 0.5, 1.0, 0.5, 0.3, 0.5, 0.2, 0.5, 0.2, 0.5, 0.3, 0.5, 0.6, 0.5, 0.5, 0.5, 0.5, 0.5, 0.6, 0.5, 0.9, 0.5, 0.8, 0.5, 0.8, 0.5, 0.9, 0.5, 0.2, 0.5, 0.1, 0.5, 0.1, 0.5, 0.2, 0.5, 0.5, 0.5, 0.4, 0.5, 0.4, 0.5, 0.5, 0.5, 0.8, 0.5, 0.7, 0.5, 0.7, 0.5, 0.8, 0.5, 0.8, 0.5, 0.7, 0.5, 0.7, 0.5, 0.8, 0.5, 0.1, 0.5, -7.451e-08, 0.5, -7.451e-08, 0.5, 0.1, 0.5, 0.4, 0.5, 0.3, 0.5, 0.3, 0.5, 0.4, 0.5, 0.7, 0.5, 0.6, 0.5, 0.6, 0.5, 0.7, 0.5, 1.0, 0.5, 0.9, 0.5, 0.9, 0.5, 1.0, 0.5, 0.3, 0.5, 0.2, 0.5, 0.2, 0.5, 0.3, 0.5, 0.6, 0.5, 0.5, 0.5, 0.5, 0.5, 0.6, 0.5, 0.9, 0.5, 0.8, 0.5, 0.8, 0.5, 0.9, 0.5, 0.2, 0.5, 0.1, 0.5, 0.1, 0.5, 0.2, 0.5, 0.4, 0.5, 0.3, 0.5, 0.3, 0.5, 0.4, 0.5, 0.1, 0.5, -7.451e-08, 0.5, -7.451e-08, 0.5, 0.1, 0.5, 0.4, 0.5, 0.3, 0.5, 0.3, 0.5, 0.4, 0.5, 0.7, 0.5, 0.6, 0.5, 0.6, 0.5, 0.7, 0.5, 1.0, 0.5, 0.9, 0.5, 0.9, 0.5, 1.0, 0.5, 0.3, 0.5, 0.2, 0.5, 0.2, 0.5, 0.3, 0.5, 0.6, 0.5, 0.5, 0.5, 0.5, 0.5, 0.6, 0.5, 0.9, 0.5, 0.8, 0.5, 0.8, 0.5, 0.9, 0.5, 0.2, 0.5, 0.1, 0.5, 0.1, 0.5, 0.2, 0.5, 0.5, 0.5, 0.4, 0.5, 0.4, 0.5, 0.5, 0.5, 0.7, 0.5, 0.6, 0.5, 0.6, 0.5, 0.7, 0.5, 0.7, 0.5, 0.6, 0.5, 0.6, 0.5, 0.7, 0.5, 1.0, 0.5, 0.9, 0.5, 0.9, 0.5, 1.0, 0.5, 0.3, 0.5, 0.2, 0.5, 0.2, 0.5, 0.3, 0.5, 0.6, 0.5, 0.5, 0.5, 0.5, 0.5, 0.6, 0.5, 0.9, 0.5, 0.8, 0.5, 0.8, 0.5, 0.9, 0.5, 0.2, 0.5, 0.1, 0.5, 0.1, 0.5, 0.2, 0.5, 0.5, 0.5, 0.4, 0.5, 0.4, 0.5, 0.5, 0.5, 0.8, 0.5, 0.7, 0.5, 0.7, 0.5, 0.8, 0.5, 0.1, 0.5, -7.451e-08, 0.5, -7.451e-08, 0.5, 0.1, 0.5, 1.0, 0.5, 0.9, 0.5, 0.9, 0.5, 1.0, 0.5, 1.0, 0.5, 0.9, 0.5, 0.9, 0.5, 1.0, 0.5, 0.3, 0.5, 0.2, 0.5, 0.2, 0.5, 0.3, 0.5, 0.6, 0.5, 0.5, 0.5, 0.5, 0.5, 0.6, 0.5, 0.9, 0.5, 0.8, 0.5, 0.8, 0.5, 0.9, 0.5, 0.2, 0.5, 0.1, 0.5, 0.1, 0.5, 0.2, 0.5, 0.5, 0.5, 0.4, 0.5, 0.4, 0.5, 0.5, 0.5, 0.8, 0.5, 0.7, 0.5, 0.7, 0.5, 0.8, 0.5, 0.1, 0.5, -7.451e-08, 0.5, -7.451e-08, 0.5, 0.1, 0.5, 0.4, 0.5, 0.3, 0.5, 0.3, 0.5, 0.4, 0.5, 0.3, 0.5, 0.2, 0.5, 0.2, 0.5, 0.3, 0.5, 0.3, 0.5, 0.2, 0.5, 0.2, 0.5, 0.3, 0.5, 0.6, 0.5, 0.5, 0.5, 0.5, 0.5, 0.6, 0.5, 0.9, 0.5, 0.8, 0.5, 0.8, 0.5, 0.9, 0.5, 0.2, 0.5, 0.1, 0.5, 0.1, 0.5, 0.2, 0.5, 0.5, 0.5, 0.4, 0.5, 0.4, 0.5, 0.5, 0.5, 0.8, 0.5, 0.7, 0.5, 0.7, 0.5, 0.8, 0.5, 0.1, 0.5, -7.451e-08, 0.5, -7.451e-08, 0.5, 0.1, 0.5, 0.4, 0.5, 0.3, 0.5, 0.3, 0.5, 0.4, 0.5, 0.7, 0.5, 0.6, 0.5, 0.6, 0.5, 0.7, 0.5, 0.6, 0.5, 0.5, 0.5, 0.5, 0.5, 0.6, 0.5, 0.6, 0.5, 0.5, 0.5, 0.5, 0.5, 0.6, 0.5, 0.9, 0.5, 0.8, 0.5, 0.8, 0.5, 0.9, 0.5, 0.2, 0.5, 0.1, 0.5, 0.1, 0.5, 0.2, 0.5, 0.5, 0.5, 0.4, 0.5, 0.4, 0.5, 0.5, 0.5, 0.8, 0.5, 0.7, 0.5, 0.7, 0.5, 0.8, 0.5, 0.1, 0.5, -7.451e-08, 0.5, -7.451e-08, 0.5, 0.1, 0.5, 0.4, 0.5, 0.3, 0.5, 0.3, 0.5, 0.4, 0.5, 0.7, 0.5, 0.6, 0.5, 0.6, 0.5, 0.7, 0.5, 1.0, 0.5, 0.9, 0.5, 0.9, 0.5, 1.0, 0.5, 0.9, 0.5, 0.8, 0.5, 0.8, 0.5, 0.9, 0.5, 0.9, 0.5, 0.8, 0.5, 0.8, 0.5, 0.9, 0.5, 0.2, 0.5, 0.1, 0.5, 0.1, 0.5, 0.2, 0.5, 0.5, 0.5, 0.4, 0.5, 0.4, 0.5, 0.5, 0.5, 0.8, 0.5, 0.7, 0.5, 0.7, 0.5, 0.8, 0.5, 0.1, 0.5, -7.451e-08, 0.5, -7.451e-08, 0.5, 0.1, 0.5, 0.4, 0.5, 0.3, 0.5, 0.3, 0.5, 0.4, 0.5, 0.7, 0.5, 0.6, 0.5, 0.6, 0.5, 0.7, 0.5, 1.0, 0.5, 0.9, 0.5, 0.9, 0.5, 1.0, 0.5, 0.3, 0.5, 0.2, 0.5, 0.2, 0.5, 0.3, 0.5, 0.75, 0.49, 0.8911, 0.4442, 0.9783, 0.3242, 0.9783, 0.1758, 0.8911, 0.05584, 0.75, 0.01, 0.6089, 0.05584, 0.5217, 0.1758, 0.5217, 0.3242, 0.6089, 0.4442, 0.2, 0.5, 0.1, 0.5, 0.1, 0.5, 0.2, 0.5, 0.5, 0.5, 0.4, 0.5, 0.4, 0.5, 0.5, 0.5, 0.8, 0.5, 0.7, 0.5, 0.7, 0.5, 0.8, 0.5, 0.1, 0.5, -7.451e-08, 0.5, -7.451e-08, 0.5, 0.1, 0.5, 0.4, 0.5, 0.3, 0.5, 0.3, 0.5, 0.4, 0.5, 0.7, 0.5, 0.6, 0.5, 0.6, 0.5, 0.7, 0.5, 1.0, 0.5, 0.9, 0.5, 0.9, 0.5, 1.0, 0.5, 0.3, 0.5, 0.2, 0.5, 0.2, 0.5, 0.3, 0.5, 0.6, 0.5, 0.5, 0.5, 0.5, 0.5, 0.6, 0.5])
me_cylinder_001.update()
me_cylinder_002 = bpy.data.meshes.new('Cylinder.002')
me_cylinder_002.from_pydata([(0.1572, 1.194, -1.16), (0.1407, 1.207, 0.5161), (0.9267, 0.9438, -1.16), (0.8214, 0.9541, 0.5161), (1.402, 0.2891, -1.16), (1.242, 0.2931, 0.5161), (1.402, -0.52, -1.16), (1.242, -0.524, 0.5161), (0.9267, -1.175, -1.16), (0.8214, -1.185, 0.5161), (0.1572, -1.425, -1.16), (0.1407, -1.437, 0.5161), (-0.6124, -1.175, -1.16), (-0.5401, -1.185, 0.5161), (-1.088, -0.52, -1.16), (-0.9608, -0.524, 0.5161), (-1.088, 0.2891, -1.16), (-0.9608, 0.2931, 0.5161), (-0.6124, 0.9438, -1.16), (-0.5401, 0.9541, 0.5161), (1.15, 1.039, 2.352), (1.15, 1.039, 2.352), (1.15, 1.039, 2.352), (1.209, -1.346, 2.346), (1.209, -1.346, 2.346), (1.209, -1.346, 2.346), (-0.9607, -1.413, 2.651), (-0.9607, -1.413, 2.651), (-1.056, 0.9153, 1.062), (-0.8596, 1.177, 2.19), (0.184, 1.058, -2.108), (0.8736, 0.8337, -2.108), (1.3, 0.2471, -2.108), (1.3, -0.478, -2.108), (0.8736, -1.065, -2.108), (0.184, -1.289, -2.108), (-0.5056, -1.065, -2.108), (-0.9318, -0.478, -2.108), (-0.9318, 0.2471, -2.108), (-0.5056, 0.8337, -2.108), (0.184, 0.8995, -3.236), (0.7806, 0.7057, -3.236), (1.149, 0.1982, -3.236), (1.149, -0.4291, -3.236), (0.7806, -0.9366, -3.236), (0.184, -1.13, -3.236), (-0.4126, -0.9366, -3.236), (-0.7813, -0.4291, -3.236), (-0.7813, 0.1982, -3.236), (-0.4126, 0.7057, -3.236), (0.184, 0.7378, -3.764), (0.6856, 0.5749, -3.764), (0.9955, 0.1482, -3.764), (0.9955, -0.3791, -3.764), (0.6856, -0.8058, -3.764), (0.184, -0.9688, -3.764), (-0.3176, -0.8058, -3.764), (-0.6275, -0.3791, -3.764), (-0.6275, 0.1482, -3.764), (-0.3176, 0.5749, -3.764), (0.184, 0.6708, -4.291), (0.6461, 0.5206, -4.497), (0.8673, 0.1275, -4.497), (0.9317, -0.3584, -4.497), (0.6461, -0.7515, -4.497), (0.184, -0.9017, -4.291), (-0.2781, -0.7515, -4.291), (-0.5637, -0.3584, -4.291), (-0.5637, 0.1275, -4.291), (-0.2781, 0.5206, -4.291), (0.184, 0.6935, -4.9), (0.6595, 0.539, -4.9), (0.9533, 0.1345, -4.9), (0.9533, -0.3654, -4.9), (0.6595, -0.8601, -4.9), (0.184, -1.015, -4.9), (-0.2915, -0.8601, -4.9), (-0.5853, -0.3654, -4.9), (-0.5853, 0.1345, -4.9), (-0.2915, 0.539, -4.9), (0.3049, 0.9967, -5.863), (0.8469, 0.8309, -5.863), (1.185, 0.3131, -5.863), (1.185, -0.3269, -5.863), (0.8469, -0.8447, -5.863), (0.3049, -1.043, -5.863), (-0.3038, -0.8447, -5.863), (-0.5776, -0.3269, -5.863), (-0.5776, 0.3131, -5.863), (-0.3038, 0.8309, -5.863), (0.2245, 0.7539, -6.864), (0.6523, 0.6086, -6.864), (0.9166, 0.2282, -6.864), (0.9166, -0.242, -6.864), (0.6523, -0.6225, -6.864), (0.2245, -0.7678, -6.864), (-0.2032, -0.6225, -6.864), (-0.4676, -0.242, -6.864), (-0.4676, 0.2282, -6.864), (-0.2032, 0.6086, -6.864), (0.146, 0.4866, -8.595), (0.4654, 0.3923, -8.622), (0.6628, 0.1456, -8.638), (0.6628, -0.1594, -8.638), (0.4654, -0.4062, -8.622), (0.146, -0.5005, -8.595), (-0.1733, -0.4062, -8.568), (-0.3707, -0.1594, -8.552), (-0.3707, 0.1456, -8.552), (-0.1733, 0.3923, -8.568), (0.07837, 0.4725, -9.403), (0.4417, 0.381, -9.433), (0.6663, 0.1412, -9.452), (0.6663, -0.1551, -9.452), (0.4243, -0.3948, -9.642), (0.07063, -0.603, -9.496), (-0.2946, -0.3948, -9.488), (-0.4344, -0.1551, -9.36), (-0.4344, 0.1412, -9.36), (-0.285, 0.381, -9.373), (0.04061, 0.6009, -9.857), (0.5013, 0.4848, -9.895), (0.8028, 0.1809, -9.92), (0.8028, -0.1948, -9.92), (0.5013, -2.192, -9.895), (0.04061, -2.308, -9.857), (-0.42, -2.192, -9.818), (-0.4015, -0.1948, -9.82), (-0.4015, 0.1809, -9.82), (-0.42, 0.4848, -9.818), (-0.01058, 0.6009, -10.47), (0.4501, 0.4848, -10.51), (0.8107, 0.1809, -10.54), (0.8107, -0.1948, -10.54), (0.4501, -1.711, -10.51), (-0.01058, -2.308, -10.47), (-0.4712, -2.192, -10.43), (-0.4527, -0.1948, -10.43), (-0.4527, 0.1809, -10.43), (-0.4712, 0.4848, -10.43)], [], [(0, 1, 3, 2), (2, 3, 5, 4), (4, 5, 7, 6), (6, 7, 9, 8), (8, 9, 11, 10), (10, 11, 13, 12), (12, 13, 15, 14), (14, 15, 17, 16), (11, 9, 24, 25), (16, 17, 19, 18), (18, 19, 1, 0), (2, 4, 32, 31), (9, 7, 23, 24), (3, 1, 20, 21), (7, 5, 22, 23), (5, 3, 21, 22), (1, 19, 29, 20), (19, 17, 28, 29), (17, 15, 27, 28), (15, 13, 26, 27), (13, 11, 25, 26), (35, 36, 46, 45), (18, 0, 30, 39), (16, 18, 39, 38), (14, 16, 38, 37), (12, 14, 37, 36), (10, 12, 36, 35), (8, 10, 35, 34), (6, 8, 34, 33), (0, 2, 31, 30), (4, 6, 33, 32), (42, 43, 53, 52), (32, 33, 43, 42), (39, 30, 40, 49), (36, 37, 47, 46), (33, 34, 44, 43), (30, 31, 41, 40), (37, 38, 48, 47), (34, 35, 45, 44), (31, 32, 42, 41), (38, 39, 49, 48), (55, 56, 66, 65), (49, 40, 50, 59), (46, 47, 57, 56), (43, 44, 54, 53), (40, 41, 51, 50), (47, 48, 58, 57), (44, 45, 55, 54), (41, 42, 52, 51), (48, 49, 59, 58), (45, 46, 56, 55), (62, 63, 73, 72), (52, 53, 63, 62), (59, 50, 60, 69), (56, 57, 67, 66), (53, 54, 64, 63), (50, 51, 61, 60), (57, 58, 68, 67), (54, 55, 65, 64), (51, 52, 62, 61), (58, 59, 69, 68), (76, 77, 87, 86), (69, 60, 70, 79), (66, 67, 77, 76), (63, 64, 74, 73), (60, 61, 71, 70), (67, 68, 78, 77), (64, 65, 75, 74), (61, 62, 72, 71), (68, 69, 79, 78), (65, 66, 76, 75), (83, 84, 94, 93), (73, 74, 84, 83), (70, 71, 81, 80), (77, 78, 88, 87), (74, 75, 85, 84), (71, 72, 82, 81), (78, 79, 89, 88), (75, 76, 86, 85), (72, 73, 83, 82), (79, 70, 80, 89), (90, 91, 101, 100), (80, 81, 91, 90), (87, 88, 98, 97), (84, 85, 95, 94), (81, 82, 92, 91), (88, 89, 99, 98), (85, 86, 96, 95), (82, 83, 93, 92), (89, 80, 90, 99), (86, 87, 97, 96), (107, 108, 118, 117), (97, 98, 108, 107), (94, 95, 105, 104), (91, 92, 102, 101), (98, 99, 109, 108), (95, 96, 106, 105), (92, 93, 103, 102), (99, 90, 100, 109), (96, 97, 107, 106), (93, 94, 104, 103), (114, 115, 125, 124), (104, 105, 115, 114), (101, 102, 112, 111), (108, 109, 119, 118), (105, 106, 116, 115), (102, 103, 113, 112), (109, 100, 110, 119), (106, 107, 117, 116), (103, 104, 114, 113), (100, 101, 111, 110), (121, 122, 132, 131), (111, 112, 122, 121), (118, 119, 129, 128), (115, 116, 126, 125), (112, 113, 123, 122), (119, 110, 120, 129), (116, 117, 127, 126), (113, 114, 124, 123), (110, 111, 121, 120), (117, 118, 128, 127), (130, 131, 132, 133, 134, 135, 136, 137, 138, 139), (128, 129, 139, 138), (125, 126, 136, 135), (122, 123, 133, 132), (129, 120, 130, 139), (126, 127, 137, 136), (123, 124, 134, 133), (120, 121, 131, 130), (127, 128, 138, 137), (124, 125, 135, 134)])
_uv = me_cylinder_002.uv_layers.new(name='UVMap')
_uv.uv.foreach_set('vector', [1.0, 0.5, 1.0, 1.0, 0.9, 1.0, 0.9, 0.5, 0.9, 0.5, 0.9, 1.0, 0.8, 1.0, 0.8, 0.5, 0.8, 0.5, 0.8, 1.0, 0.7, 1.0, 0.7, 0.5, 0.7, 0.5, 0.7, 1.0, 0.6, 1.0, 0.6, 0.5, 0.6, 0.5, 0.6, 1.0, 0.5, 1.0, 0.5, 0.5, 0.5, 0.5, 0.5, 1.0, 0.4, 1.0, 0.4, 0.5, 0.4, 0.5, 0.4, 1.0, 0.3, 1.0, 0.3, 0.5, 0.3, 0.5, 0.3, 1.0, 0.2, 1.0, 0.2, 0.5, 0.5, 1.0, 0.6, 1.0, 0.6, 1.0, 0.5, 1.0, 0.2, 0.5, 0.2, 1.0, 0.1, 1.0, 0.1, 0.5, 0.1, 0.5, 0.1, 1.0, -7.451e-08, 1.0, -7.451e-08, 0.5, 0.9, 0.5, 0.8, 0.5, 0.8, 0.5, 0.9, 0.5, 0.6, 1.0, 0.7, 1.0, 0.7, 1.0, 0.6, 1.0, 0.9, 1.0, 1.0, 1.0, 1.0, 1.0, 0.9, 1.0, 0.7, 1.0, 0.8, 1.0, 0.8, 1.0, 0.7, 1.0, 0.8, 1.0, 0.9, 1.0, 0.9, 1.0, 0.8, 1.0, -7.451e-08, 1.0, 0.1, 1.0, 0.1, 1.0, -7.451e-08, 1.0, 0.1, 1.0, 0.2, 1.0, 0.2, 1.0, 0.1, 1.0, 0.2, 1.0, 0.3, 1.0, 0.3, 1.0, 0.2, 1.0, 0.3, 1.0, 0.4, 1.0, 0.4, 1.0, 0.3, 1.0, 0.4, 1.0, 0.5, 1.0, 0.5, 1.0, 0.4, 1.0, 0.5, 0.5, 0.4, 0.5, 0.4, 0.5, 0.5, 0.5, 0.1, 0.5, -7.451e-08, 0.5, -7.451e-08, 0.5, 0.1, 0.5, 0.2, 0.5, 0.1, 0.5, 0.1, 0.5, 0.2, 0.5, 0.3, 0.5, 0.2, 0.5, 0.2, 0.5, 0.3, 0.5, 0.4, 0.5, 0.3, 0.5, 0.3, 0.5, 0.4, 0.5, 0.5, 0.5, 0.4, 0.5, 0.4, 0.5, 0.5, 0.5, 0.6, 0.5, 0.5, 0.5, 0.5, 0.5, 0.6, 0.5, 0.7, 0.5, 0.6, 0.5, 0.6, 0.5, 0.7, 0.5, 1.0, 0.5, 0.9, 0.5, 0.9, 0.5, 1.0, 0.5, 0.8, 0.5, 0.7, 0.5, 0.7, 0.5, 0.8, 0.5, 0.8, 0.5, 0.7, 0.5, 0.7, 0.5, 0.8, 0.5, 0.8, 0.5, 0.7, 0.5, 0.7, 0.5, 0.8, 0.5, 0.1, 0.5, -7.451e-08, 0.5, -7.451e-08, 0.5, 0.1, 0.5, 0.4, 0.5, 0.3, 0.5, 0.3, 0.5, 0.4, 0.5, 0.7, 0.5, 0.6, 0.5, 0.6, 0.5, 0.7, 0.5, 1.0, 0.5, 0.9, 0.5, 0.9, 0.5, 1.0, 0.5, 0.3, 0.5, 0.2, 0.5, 0.2, 0.5, 0.3, 0.5, 0.6, 0.5, 0.5, 0.5, 0.5, 0.5, 0.6, 0.5, 0.9, 0.5, 0.8, 0.5, 0.8, 0.5, 0.9, 0.5, 0.2, 0.5, 0.1, 0.5, 0.1, 0.5, 0.2, 0.5, 0.5, 0.5, 0.4, 0.5, 0.4, 0.5, 0.5, 0.5, 0.1, 0.5, -7.451e-08, 0.5, -7.451e-08, 0.5, 0.1, 0.5, 0.4, 0.5, 0.3, 0.5, 0.3, 0.5, 0.4, 0.5, 0.7, 0.5, 0.6, 0.5, 0.6, 0.5, 0.7, 0.5, 1.0, 0.5, 0.9, 0.5, 0.9, 0.5, 1.0, 0.5, 0.3, 0.5, 0.2, 0.5, 0.2, 0.5, 0.3, 0.5, 0.6, 0.5, 0.5, 0.5, 0.5, 0.5, 0.6, 0.5, 0.9, 0.5, 0.8, 0.5, 0.8, 0.5, 0.9, 0.5, 0.2, 0.5, 0.1, 0.5, 0.1, 0.5, 0.2, 0.5, 0.5, 0.5, 0.4, 0.5, 0.4, 0.5, 0.5, 0.5, 0.8, 0.5, 0.7, 0.5, 0.7, 0.5, 0.8, 0.5, 0.8, 0.5, 0.7, 0.5, 0.7, 0.5, 0.8, 0.5, 0.1, 0.5, -7.451e-08, 0.5, -7.451e-08, 0.5, 0.1, 0.5, 0.4, 0.5, 0.3, 0.5, 0.3, 0.5, 0.4, 0.5, 0.7, 0.5, 0.6, 0.5, 0.6, 0.5, 0.7, 0.5, 1.0, 0.5, 0.9, 0.5, 0.9, 0.5, 1.0, 0.5, 0.3, 0.5, 0.2, 0.5, 0.2, 0.5, 0.3, 0.5, 0.6, 0.5, 0.5, 0.5, 0.5, 0.5, 0.6, 0.5, 0.9, 0.5, 0.8, 0.5, 0.8, 0.5, 0.9, 0.5, 0.2, 0.5, 0.1, 0.5, 0.1, 0.5, 0.2, 0.5, 0.4, 0.5, 0.3, 0.5, 0.3, 0.5, 0.4, 0.5, 0.1, 0.5, -7.451e-08, 0.5, -7.451e-08, 0.5, 0.1, 0.5, 0.4, 0.5, 0.3, 0.5, 0.3, 0.5, 0.4, 0.5, 0.7, 0.5, 0.6, 0.5, 0.6, 0.5, 0.7, 0.5, 1.0, 0.5, 0.9, 0.5, 0.9, 0.5, 1.0, 0.5, 0.3, 0.5, 0.2, 0.5, 0.2, 0.5, 0.3, 0.5, 0.6, 0.5, 0.5, 0.5, 0.5, 0.5, 0.6, 0.5, 0.9, 0.5, 0.8, 0.5, 0.8, 0.5, 0.9, 0.5, 0.2, 0.5, 0.1, 0.5, 0.1, 0.5, 0.2, 0.5, 0.5, 0.5, 0.4, 0.5, 0.4, 0.5, 0.5, 0.5, 0.7, 0.5, 0.6, 0.5, 0.6, 0.5, 0.7, 0.5, 0.7, 0.5, 0.6, 0.5, 0.6, 0.5, 0.7, 0.5, 1.0, 0.5, 0.9, 0.5, 0.9, 0.5, 1.0, 0.5, 0.3, 0.5, 0.2, 0.5, 0.2, 0.5, 0.3, 0.5, 0.6, 0.5, 0.5, 0.5, 0.5, 0.5, 0.6, 0.5, 0.9, 0.5, 0.8, 0.5, 0.8, 0.5, 0.9, 0.5, 0.2, 0.5, 0.1, 0.5, 0.1, 0.5, 0.2, 0.5, 0.5, 0.5, 0.4, 0.5, 0.4, 0.5, 0.5, 0.5, 0.8, 0.5, 0.7, 0.5, 0.7, 0.5, 0.8, 0.5, 0.1, 0.5, -7.451e-08, 0.5, -7.451e-08, 0.5, 0.1, 0.5, 1.0, 0.5, 0.9, 0.5, 0.9, 0.5, 1.0, 0.5, 1.0, 0.5, 0.9, 0.5, 0.9, 0.5, 1.0, 0.5, 0.3, 0.5, 0.2, 0.5, 0.2, 0.5, 0.3, 0.5, 0.6, 0.5, 0.5, 0.5, 0.5, 0.5, 0.6, 0.5, 0.9, 0.5, 0.8, 0.5, 0.8, 0.5, 0.9, 0.5, 0.2, 0.5, 0.1, 0.5, 0.1, 0.5, 0.2, 0.5, 0.5, 0.5, 0.4, 0.5, 0.4, 0.5, 0.5, 0.5, 0.8, 0.5, 0.7, 0.5, 0.7, 0.5, 0.8, 0.5, 0.1, 0.5, -7.451e-08, 0.5, -7.451e-08, 0.5, 0.1, 0.5, 0.4, 0.5, 0.3, 0.5, 0.3, 0.5, 0.4, 0.5, 0.3, 0.5, 0.2, 0.5, 0.2, 0.5, 0.3, 0.5, 0.3, 0.5, 0.2, 0.5, 0.2, 0.5, 0.3, 0.5, 0.6, 0.5, 0.5, 0.5, 0.5, 0.5, 0.6, 0.5, 0.9, 0.5, 0.8, 0.5, 0.8, 0.5, 0.9, 0.5, 0.2, 0.5, 0.1, 0.5, 0.1, 0.5, 0.2, 0.5, 0.5, 0.5, 0.4, 0.5, 0.4, 0.5, 0.5, 0.5, 0.8, 0.5, 0.7, 0.5, 0.7, 0.5, 0.8, 0.5, 0.1, 0.5, -7.451e-08, 0.5, -7.451e-08, 0.5, 0.1, 0.5, 0.4, 0.5, 0.3, 0.5, 0.3, 0.5, 0.4, 0.5, 0.7, 0.5, 0.6, 0.5, 0.6, 0.5, 0.7, 0.5, 0.6, 0.5, 0.5, 0.5, 0.5, 0.5, 0.6, 0.5, 0.6, 0.5, 0.5, 0.5, 0.5, 0.5, 0.6, 0.5, 0.9, 0.5, 0.8, 0.5, 0.8, 0.5, 0.9, 0.5, 0.2, 0.5, 0.1, 0.5, 0.1, 0.5, 0.2, 0.5, 0.5, 0.5, 0.4, 0.5, 0.4, 0.5, 0.5, 0.5, 0.8, 0.5, 0.7, 0.5, 0.7, 0.5, 0.8, 0.5, 0.1, 0.5, -7.451e-08, 0.5, -7.451e-08, 0.5, 0.1, 0.5, 0.4, 0.5, 0.3, 0.5, 0.3, 0.5, 0.4, 0.5, 0.7, 0.5, 0.6, 0.5, 0.6, 0.5, 0.7, 0.5, 1.0, 0.5, 0.9, 0.5, 0.9, 0.5, 1.0, 0.5, 0.9, 0.5, 0.8, 0.5, 0.8, 0.5, 0.9, 0.5, 0.9, 0.5, 0.8, 0.5, 0.8, 0.5, 0.9, 0.5, 0.2, 0.5, 0.1, 0.5, 0.1, 0.5, 0.2, 0.5, 0.5, 0.5, 0.4, 0.5, 0.4, 0.5, 0.5, 0.5, 0.8, 0.5, 0.7, 0.5, 0.7, 0.5, 0.8, 0.5, 0.1, 0.5, -7.451e-08, 0.5, -7.451e-08, 0.5, 0.1, 0.5, 0.4, 0.5, 0.3, 0.5, 0.3, 0.5, 0.4, 0.5, 0.7, 0.5, 0.6, 0.5, 0.6, 0.5, 0.7, 0.5, 1.0, 0.5, 0.9, 0.5, 0.9, 0.5, 1.0, 0.5, 0.3, 0.5, 0.2, 0.5, 0.2, 0.5, 0.3, 0.5, 0.75, 0.49, 0.8911, 0.4442, 0.9783, 0.3242, 0.9783, 0.1758, 0.8911, 0.05584, 0.75, 0.01, 0.6089, 0.05584, 0.5217, 0.1758, 0.5217, 0.3242, 0.6089, 0.4442, 0.2, 0.5, 0.1, 0.5, 0.1, 0.5, 0.2, 0.5, 0.5, 0.5, 0.4, 0.5, 0.4, 0.5, 0.5, 0.5, 0.8, 0.5, 0.7, 0.5, 0.7, 0.5, 0.8, 0.5, 0.1, 0.5, -7.451e-08, 0.5, -7.451e-08, 0.5, 0.1, 0.5, 0.4, 0.5, 0.3, 0.5, 0.3, 0.5, 0.4, 0.5, 0.7, 0.5, 0.6, 0.5, 0.6, 0.5, 0.7, 0.5, 1.0, 0.5, 0.9, 0.5, 0.9, 0.5, 1.0, 0.5, 0.3, 0.5, 0.2, 0.5, 0.2, 0.5, 0.3, 0.5, 0.6, 0.5, 0.5, 0.5, 0.5, 0.5, 0.6, 0.5])
me_cylinder_002.update()
me_cone = bpy.data.meshes.new('Cone')
me_cone.from_pydata([(0.0, 0.9351, -1.0), (0.1824, 0.9171, -1.0), (0.3578, 0.8639, -1.0), (0.5195, 0.7775, -1.0), (0.6612, 0.6612, -1.0), (0.7775, 0.5195, -1.0), (0.8639, 0.3578, -1.0), (0.9171, 0.1824, -1.0), (0.9351, 0.0, -1.0), (0.9171, -0.1824, -1.0), (0.8639, -0.3578, -1.0), (0.7775, -0.5195, -1.0), (0.6612, -0.6612, -1.0), (0.5195, -0.7775, -1.0), (0.3578, -0.8639, -1.0), (0.1824, -0.9171, -1.0), (0.0, -0.9351, -1.0), (-0.1824, -0.9171, -1.0), (-0.3578, -0.8639, -1.0), (-0.5195, -0.7775, -1.0), (-0.6612, -0.6612, -1.0), (-0.7775, -0.5195, -1.0), (-0.8639, -0.3578, -1.0), (-0.9171, -0.1824, -1.0), (-0.9351, 0.0, -1.0), (-0.9171, 0.1824, -1.0), (-0.8639, 0.3578, -1.0), (-0.7775, 0.5195, -1.0), (-0.6612, 0.6612, -1.0), (-0.5195, 0.7775, -1.0), (-0.3578, 0.8639, -1.0), (-0.1824, 0.9171, -1.0), (0.0, 0.0, 1.0), (0.0, 1.0, -1.0), (0.1951, 0.9808, -1.0), (0.3827, 0.9239, -1.0), (0.5556, 0.8315, -1.0), (0.7071, 0.7071, -1.0), (0.8315, 0.5556, -1.0), (0.9239, 0.3827, -1.0), (0.9808, 0.1951, -1.0), (1.0, 0.0, -1.0), (0.9808, -0.1951, -1.0), (0.9239, -0.3827, -1.0), (0.8315, -0.5556, -1.0), (0.7071, -0.7071, -1.0), (0.5556, -0.8315, -1.0), (0.3827, -0.9239, -1.0), (0.1951, -0.9808, -1.0), (0.0, -1.0, -1.0), (-0.1951, -0.9808, -1.0), (-0.3827, -0.9239, -1.0), (-0.5556, -0.8315, -1.0), (-0.7071, -0.7071, -1.0), (-0.8315, -0.5556, -1.0), (-0.9239, -0.3827, -1.0), (-0.9808, -0.1951, -1.0), (-1.0, 0.0, -1.0), (-0.9808, 0.1951, -1.0), (-0.9239, 0.3827, -1.0), (-0.8315, 0.5556, -1.0), (-0.7071, 0.7071, -1.0), (-0.5556, 0.8315, -1.0), (-0.3827, 0.9239, -1.0), (-0.1951, 0.9808, -1.0), (-6.161e-09, 0.3666, -0.2452), (0.07152, 0.3595, -0.2452), (0.1403, 0.3387, -0.2452), (0.2037, 0.3048, -0.2452), (0.2592, 0.2592, -0.2452), (0.3048, 0.2037, -0.2452), (0.3387, 0.1403, -0.2452), (0.3595, 0.07152, -0.2452), (0.3666, -1.455e-08, -0.2452), (0.3595, -0.07152, -0.2452), (0.3387, -0.1403, -0.2452), (0.3048, -0.2037, -0.2452), (0.2592, -0.2592, -0.2452), (0.2037, -0.3048, -0.2452), (0.1403, -0.3387, -0.2452), (0.07152, -0.3595, -0.2452), (-6.161e-09, -0.3666, -0.2452), (-0.07152, -0.3595, -0.2452), (-0.1403, -0.3387, -0.2452), (-0.2037, -0.3048, -0.2452), (-0.2592, -0.2592, -0.2452), (-0.3048, -0.2037, -0.2452), (-0.3387, -0.1403, -0.2452), (-0.3595, -0.07152, -0.2452), (-0.3666, -1.455e-08, -0.2452), (-0.3595, 0.07152, -0.2452), (-0.3387, 0.1403, -0.2452), (-0.3048, 0.2037, -0.2452), (-0.2592, 0.2592, -0.2452), (-0.2037, 0.3048, -0.2452), (-0.1403, 0.3387, -0.2452), (-0.07152, 0.3595, -0.2452), (0.0, 1.0, -1.055), (0.1951, 0.9808, -1.055), (0.3827, 0.9239, -1.055), (0.5556, 0.8315, -1.055), (0.7071, 0.7071, -1.055), (0.8315, 0.5556, -1.055), (0.9239, 0.3827, -1.055), (0.9808, 0.1951, -1.055), (1.0, 0.0, -1.055), (0.9808, -0.1951, -1.055), (0.9239, -0.3827, -1.055), (0.8315, -0.5556, -1.055), (0.7071, -0.7071, -1.055), (0.5556, -0.8315, -1.055), (0.3827, -0.9239, -1.055), (0.1951, -0.9808, -1.055), (0.0, -1.0, -1.055), (-0.1951, -0.9808, -1.055), (-0.3827, -0.9239, -1.055), (-0.5556, -0.8315, -1.055), (-0.7071, -0.7071, -1.055), (-0.8315, -0.5556, -1.055), (-0.9239, -0.3827, -1.055), (-0.9808, -0.1951, -1.055), (-1.0, 0.0, -1.055), (-0.9808, 0.1951, -1.055), (-0.9239, 0.3827, -1.055), (-0.8315, 0.5556, -1.055), (-0.7071, 0.7071, -1.055), (-0.5556, 0.8315, -1.055), (-0.3827, 0.9239, -1.055), (-0.1951, 0.9808, -1.055), (0.0, 0.9351, -1.055), (0.1824, 0.9171, -1.055), (0.3578, 0.8639, -1.055), (0.5195, 0.7775, -1.055), (0.6612, 0.6612, -1.055), (0.7775, 0.5195, -1.055), (0.8639, 0.3578, -1.055), (0.9171, 0.1824, -1.055), (0.9351, 0.0, -1.055), (0.9171, -0.1824, -1.055), (0.8639, -0.3578, -1.055), (0.7775, -0.5195, -1.055), (0.6612, -0.6612, -1.055), (0.5195, -0.7775, -1.055), (0.3578, -0.8639, -1.055), (0.1824, -0.9171, -1.055), (0.0, -0.9351, -1.055), (-0.1824, -0.9171, -1.055), (-0.3578, -0.8639, -1.055), (-0.5195, -0.7775, -1.055), (-0.6612, -0.6612, -1.055), (-0.7775, -0.5195, -1.055), (-0.8639, -0.3578, -1.055), (-0.9171, -0.1824, -1.055), (-0.9351, 0.0, -1.055), (-0.9171, 0.1824, -1.055), (-0.8639, 0.3578, -1.055), (-0.7775, 0.5195, -1.055), (-0.6612, 0.6612, -1.055), (-0.5195, 0.7775, -1.055), (-0.3578, 0.8639, -1.055), (-0.1824, 0.9171, -1.055)], [], [(33, 32, 34), (34, 32, 35), (35, 32, 36), (36, 32, 37), (37, 32, 38), (38, 32, 39), (39, 32, 40), (40, 32, 41), (41, 32, 42), (42, 32, 43), (43, 32, 44), (44, 32, 45), (45, 32, 46), (46, 32, 47), (47, 32, 48), (48, 32, 49), (49, 32, 50), (50, 32, 51), (51, 32, 52), (52, 32, 53), (53, 32, 54), (54, 32, 55), (55, 32, 56), (56, 32, 57), (57, 32, 58), (58, 32, 59), (59, 32, 60), (60, 32, 61), (61, 32, 62), (62, 32, 63), (20, 21, 86, 85), (63, 32, 64), (64, 32, 33), (12, 11, 140, 141), (11, 10, 139, 140), (43, 44, 108, 107), (56, 57, 121, 120), (10, 9, 138, 139), (9, 8, 137, 138), (42, 43, 107, 106), (55, 56, 120, 119), (8, 7, 136, 137), (7, 6, 135, 136), (41, 42, 106, 105), (54, 55, 119, 118), (6, 5, 134, 135), (0, 31, 160, 129), (5, 4, 133, 134), (31, 30, 159, 160), (40, 41, 105, 104), (53, 54, 118, 117), (4, 3, 132, 133), (30, 29, 158, 159), (3, 2, 131, 132), (29, 28, 157, 158), (39, 40, 104, 103), (52, 53, 117, 116), (2, 1, 130, 131), (28, 27, 156, 157), (1, 0, 129, 130), (27, 26, 155, 156), (38, 39, 103, 102), (51, 52, 116, 115), (64, 33, 97, 128), (26, 25, 154, 155), (65, 66, 67, 68, 69, 70, 71, 72, 73, 74, 75, 76, 77, 78, 79, 80, 81, 82, 83, 84, 85, 86, 87, 88, 89, 90, 91, 92, 93, 94, 95, 96), (7, 8, 73, 72), (21, 22, 87, 86), (8, 9, 74, 73), (22, 23, 88, 87), (9, 10, 75, 74), (23, 24, 89, 88), (10, 11, 76, 75), (24, 25, 90, 89), (11, 12, 77, 76), (25, 26, 91, 90), (12, 13, 78, 77), (26, 27, 92, 91), (13, 14, 79, 78), (0, 1, 66, 65), (27, 28, 93, 92), (14, 15, 80, 79), (1, 2, 67, 66), (28, 29, 94, 93), (15, 16, 81, 80), (2, 3, 68, 67), (29, 30, 95, 94), (16, 17, 82, 81), (3, 4, 69, 68), (30, 31, 96, 95), (17, 18, 83, 82), (4, 5, 70, 69), (31, 0, 65, 96), (18, 19, 84, 83), (5, 6, 71, 70), (19, 20, 85, 84), (6, 7, 72, 71), (130, 129, 97, 98), (131, 130, 98, 99), (132, 131, 99, 100), (133, 132, 100, 101), (134, 133, 101, 102), (135, 134, 102, 103), (136, 135, 103, 104), (137, 136, 104, 105), (138, 137, 105, 106), (139, 138, 106, 107), (140, 139, 107, 108), (141, 140, 108, 109), (142, 141, 109, 110), (143, 142, 110, 111), (144, 143, 111, 112), (145, 144, 112, 113), (146, 145, 113, 114), (147, 146, 114, 115), (148, 147, 115, 116), (149, 148, 116, 117), (150, 149, 117, 118), (151, 150, 118, 119), (152, 151, 119, 120), (153, 152, 120, 121), (154, 153, 121, 122), (155, 154, 122, 123), (156, 155, 123, 124), (157, 156, 124, 125), (158, 157, 125, 126), (159, 158, 126, 127), (160, 159, 127, 128), (129, 160, 128, 97), (57, 58, 122, 121), (44, 45, 109, 108), (13, 12, 141, 142), (14, 13, 142, 143), (58, 59, 123, 122), (45, 46, 110, 109), (15, 14, 143, 144), (33, 34, 98, 97), (16, 15, 144, 145), (59, 60, 124, 123), (46, 47, 111, 110), (17, 16, 145, 146), (18, 17, 146, 147), (60, 61, 125, 124), (47, 48, 112, 111), (34, 35, 99, 98), (19, 18, 147, 148), (20, 19, 148, 149), (61, 62, 126, 125), (48, 49, 113, 112), (35, 36, 100, 99), (21, 20, 149, 150), (22, 21, 150, 151), (62, 63, 127, 126), (49, 50, 114, 113), (36, 37, 101, 100), (23, 22, 151, 152), (24, 23, 152, 153), (63, 64, 128, 127), (50, 51, 115, 114), (37, 38, 102, 101), (25, 24, 153, 154)])
_uv = me_cone.uv_layers.new(name='UVMap')
_uv.uv.foreach_set('vector', [0.25, 0.49, 0.25, 0.25, 0.2968, 0.4854, 0.2968, 0.4854, 0.25, 0.25, 0.3418, 0.4717, 0.3418, 0.4717, 0.25, 0.25, 0.3833, 0.4496, 0.3833, 0.4496, 0.25, 0.25, 0.4197, 0.4197, 0.4197, 0.4197, 0.25, 0.25, 0.4496, 0.3833, 0.4496, 0.3833, 0.25, 0.25, 0.4717, 0.3418, 0.4717, 0.3418, 0.25, 0.25, 0.4854, 0.2968, 0.4854, 0.2968, 0.25, 0.25, 0.49, 0.25, 0.49, 0.25, 0.25, 0.25, 0.4854, 0.2032, 0.4854, 0.2032, 0.25, 0.25, 0.4717, 0.1582, 0.4717, 0.1582, 0.25, 0.25, 0.4496, 0.1167, 0.4496, 0.1167, 0.25, 0.25, 0.4197, 0.08029, 0.4197, 0.08029, 0.25, 0.25, 0.3833, 0.05045, 0.3833, 0.05045, 0.25, 0.25, 0.3418, 0.02827, 0.3418, 0.02827, 0.25, 0.25, 0.2968, 0.01461, 0.2968, 0.01461, 0.25, 0.25, 0.25, 0.01, 0.25, 0.01, 0.25, 0.25, 0.2032, 0.01461, 0.2032, 0.01461, 0.25, 0.25, 0.1582, 0.02827, 0.1582, 0.02827, 0.25, 0.25, 0.1167, 0.05045, 0.1167, 0.05045, 0.25, 0.25, 0.08029, 0.08029, 0.08029, 0.08029, 0.25, 0.25, 0.05045, 0.1167, 0.05045, 0.1167, 0.25, 0.25, 0.02827, 0.1582, 0.02827, 0.1582, 0.25, 0.25, 0.01461, 0.2032, 0.01461, 0.2032, 0.25, 0.25, 0.01, 0.25, 0.01, 0.25, 0.25, 0.25, 0.01461, 0.2968, 0.01461, 0.2968, 0.25, 0.25, 0.02827, 0.3418, 0.02827, 0.3418, 0.25, 0.25, 0.05045, 0.3833, 0.05045, 0.3833, 0.25, 0.25, 0.08029, 0.4197, 0.08029, 0.4197, 0.25, 0.25, 0.1167, 0.4496, 0.1167, 0.4496, 0.25, 0.25, 0.1582, 0.4717, 0.5913, 0.09131, 0.5634, 0.1253, 0.5634, 0.1253, 0.5913, 0.09131, 0.1582, 0.4717, 0.25, 0.25, 0.2032, 0.4854, 0.2032, 0.4854, 0.25, 0.25, 0.25, 0.49, 0.9087, 0.09131, 0.9366, 0.1253, 0.9366, 0.1253, 0.9087, 0.09131, 0.9366, 0.1253, 0.9573, 0.1641, 0.9573, 0.1641, 0.9366, 0.1253, 0.4717, 0.1582, 0.4496, 0.1167, 0.4496, 0.1167, 0.4717, 0.1582, 0.01461, 0.2032, 0.01, 0.25, 0.01, 0.25, 0.01461, 0.2032, 0.9573, 0.1641, 0.9701, 0.2062, 0.9701, 0.2062, 0.9573, 0.1641, 0.9701, 0.2062, 0.9744, 0.25, 0.9744, 0.25, 0.9701, 0.2062, 0.4854, 0.2032, 0.4717, 0.1582, 0.4717, 0.1582, 0.4854, 0.2032, 0.02827, 0.1582, 0.01461, 0.2032, 0.01461, 0.2032, 0.02827, 0.1582, 0.9744, 0.25, 0.9701, 0.2938, 0.9701, 0.2938, 0.9744, 0.25, 0.9701, 0.2938, 0.9573, 0.3359, 0.9573, 0.3359, 0.9701, 0.2938, 0.49, 0.25, 0.4854, 0.2032, 0.4854, 0.2032, 0.49, 0.25, 0.05045, 0.1167, 0.02827, 0.1582, 0.02827, 0.1582, 0.05045, 0.1167, 0.9573, 0.3359, 0.9366, 0.3747, 0.9366, 0.3747, 0.9573, 0.3359, 0.75, 0.4744, 0.7062, 0.4701, 0.7062, 0.4701, 0.75, 0.4744, 0.9366, 0.3747, 0.9087, 0.4087, 0.9087, 0.4087, 0.9366, 0.3747, 0.7062, 0.4701, 0.6641, 0.4573, 0.6641, 0.4573, 0.7062, 0.4701, 0.4854, 0.2968, 0.49, 0.25, 0.49, 0.25, 0.4854, 0.2968, 0.08029, 0.08029, 0.05045, 0.1167, 0.05045, 0.1167, 0.08029, 0.08029, 0.9087, 0.4087, 0.8747, 0.4366, 0.8747, 0.4366, 0.9087, 0.4087, 0.6641, 0.4573, 0.6253, 0.4366, 0.6253, 0.4366, 0.6641, 0.4573, 0.8747, 0.4366, 0.8359, 0.4573, 0.8359, 0.4573, 0.8747, 0.4366, 0.6253, 0.4366, 0.5913, 0.4087, 0.5913, 0.4087, 0.6253, 0.4366, 0.4717, 0.3418, 0.4854, 0.2968, 0.4854, 0.2968, 0.4717, 0.3418, 0.1167, 0.05045, 0.08029, 0.08029, 0.08029, 0.08029, 0.1167, 0.05045, 0.8359, 0.4573, 0.7938, 0.4701, 0.7938, 0.4701, 0.8359, 0.4573, 0.5913, 0.4087, 0.5634, 0.3747, 0.5634, 0.3747, 0.5913, 0.4087, 0.7938, 0.4701, 0.75, 0.4744, 0.75, 0.4744, 0.7938, 0.4701, 0.5634, 0.3747, 0.5427, 0.3359, 0.5427, 0.3359, 0.5634, 0.3747, 0.4496, 0.3833, 0.4717, 0.3418, 0.4717, 0.3418, 0.4496, 0.3833, 0.1582, 0.02827, 0.1167, 0.05045, 0.1167, 0.05045, 0.1582, 0.02827, 0.2032, 0.4854, 0.25, 0.49, 0.25, 0.49, 0.2032, 0.4854, 0.5427, 0.3359, 0.5299, 0.2938, 0.5299, 0.2938, 0.5427, 0.3359, 0.75, 0.4744, 0.7938, 0.4701, 0.8359, 0.4573, 0.8747, 0.4366, 0.9087, 0.4087, 0.9366, 0.3747, 0.9573, 0.3359, 0.9701, 0.2938, 0.9744, 0.25, 0.9701, 0.2062, 0.9573, 0.1641, 0.9366, 0.1253, 0.9087, 0.09131, 0.8747, 0.0634, 0.8359, 0.04266, 0.7938, 0.02989, 0.75, 0.02557, 0.7062, 0.02989, 0.6641, 0.04266, 0.6253, 0.0634, 0.5913, 0.09131, 0.5634, 0.1253, 0.5427, 0.1641, 0.5299, 0.2062, 0.5256, 0.25, 0.5299, 0.2938, 0.5427, 0.3359, 0.5634, 0.3747, 0.5913, 0.4087, 0.6253, 0.4366, 0.6641, 0.4573, 0.7062, 0.4701, 0.9701, 0.2938, 0.9744, 0.25, 0.9744, 0.25, 0.9701, 0.2938, 0.5634, 0.1253, 0.5427, 0.1641, 0.5427, 0.1641, 0.5634, 0.1253, 0.9744, 0.25, 0.9701, 0.2062, 0.9701, 0.2062, 0.9744, 0.25, 0.5427, 0.1641, 0.5299, 0.2062, 0.5299, 0.2062, 0.5427, 0.1641, 0.9701, 0.2062, 0.9573, 0.1641, 0.9573, 0.1641, 0.9701, 0.2062, 0.5299, 0.2062, 0.5256, 0.25, 0.5256, 0.25, 0.5299, 0.2062, 0.9573, 0.1641, 0.9366, 0.1253, 0.9366, 0.1253, 0.9573, 0.1641, 0.5256, 0.25, 0.5299, 0.2938, 0.5299, 0.2938, 0.5256, 0.25, 0.9366, 0.1253, 0.9087, 0.09131, 0.9087, 0.09131, 0.9366, 0.1253, 0.5299, 0.2938, 0.5427, 0.3359, 0.5427, 0.3359, 0.5299, 0.2938, 0.9087, 0.09131, 0.8747, 0.0634, 0.8747, 0.0634, 0.9087, 0.09131, 0.5427, 0.3359, 0.5634, 0.3747, 0.5634, 0.3747, 0.5427, 0.3359, 0.8747, 0.0634, 0.8359, 0.04266, 0.8359, 0.04266, 0.8747, 0.0634, 0.75, 0.4744, 0.7938, 0.4701, 0.7938, 0.4701, 0.75, 0.4744, 0.5634, 0.3747, 0.5913, 0.4087, 0.5913, 0.4087, 0.5634, 0.3747, 0.8359, 0.04266, 0.7938, 0.02989, 0.7938, 0.02989, 0.8359, 0.04266, 0.7938, 0.4701, 0.8359, 0.4573, 0.8359, 0.4573, 0.7938, 0.4701, 0.5913, 0.4087, 0.6253, 0.4366, 0.6253, 0.4366, 0.5913, 0.4087, 0.7938, 0.02989, 0.75, 0.02557, 0.75, 0.02557, 0.7938, 0.02989, 0.8359, 0.4573, 0.8747, 0.4366, 0.8747, 0.4366, 0.8359, 0.4573, 0.6253, 0.4366, 0.6641, 0.4573, 0.6641, 0.4573, 0.6253, 0.4366, 0.75, 0.02557, 0.7062, 0.02989, 0.7062, 0.02989, 0.75, 0.02557, 0.8747, 0.4366, 0.9087, 0.4087, 0.9087, 0.4087, 0.8747, 0.4366, 0.6641, 0.4573, 0.7062, 0.4701, 0.7062, 0.4701, 0.6641, 0.4573, 0.7062, 0.02989, 0.6641, 0.04266, 0.6641, 0.04266, 0.7062, 0.02989, 0.9087, 0.4087, 0.9366, 0.3747, 0.9366, 0.3747, 0.9087, 0.4087, 0.7062, 0.4701, 0.75, 0.4744, 0.75, 0.4744, 0.7062, 0.4701, 0.6641, 0.04266, 0.6253, 0.0634, 0.6253, 0.0634, 0.6641, 0.04266, 0.9366, 0.3747, 0.9573, 0.3359, 0.9573, 0.3359, 0.9366, 0.3747, 0.6253, 0.0634, 0.5913, 0.09131, 0.5913, 0.09131, 0.6253, 0.0634, 0.9573, 0.3359, 0.9701, 0.2938, 0.9701, 0.2938, 0.9573, 0.3359, 0.7938, 0.4701, 0.75, 0.4744, 0.75, 0.49, 0.7968, 0.4854, 0.8359, 0.4573, 0.7938, 0.4701, 0.7968, 0.4854, 0.8418, 0.4717, 0.8747, 0.4366, 0.8359, 0.4573, 0.8418, 0.4717, 0.8833, 0.4496, 0.9087, 0.4087, 0.8747, 0.4366, 0.8833, 0.4496, 0.9197, 0.4197, 0.9366, 0.3747, 0.9087, 0.4087, 0.9197, 0.4197, 0.9496, 0.3833, 0.9573, 0.3359, 0.9366, 0.3747, 0.9496, 0.3833, 0.9717, 0.3418, 0.9701, 0.2938, 0.9573, 0.3359, 0.9717, 0.3418, 0.9854, 0.2968, 0.9744, 0.25, 0.9701, 0.2938, 0.9854, 0.2968, 0.99, 0.25, 0.9701, 0.2062, 0.9744, 0.25, 0.99, 0.25, 0.9854, 0.2032, 0.9573, 0.1641, 0.9701, 0.2062, 0.9854, 0.2032, 0.9717, 0.1582, 0.9366, 0.1253, 0.9573, 0.1641, 0.9717, 0.1582, 0.9496, 0.1167, 0.9087, 0.09131, 0.9366, 0.1253, 0.9496, 0.1167, 0.9197, 0.08029, 0.8747, 0.0634, 0.9087, 0.09131, 0.9197, 0.08029, 0.8833, 0.05045, 0.8359, 0.04266, 0.8747, 0.0634, 0.8833, 0.05045, 0.8418, 0.02827, 0.7938, 0.02989, 0.8359, 0.04266, 0.8418, 0.02827, 0.7968, 0.01461, 0.75, 0.02557, 0.7938, 0.02989, 0.7968, 0.01461, 0.75, 0.01, 0.7062, 0.02989, 0.75, 0.02557, 0.75, 0.01, 0.7032, 0.01461, 0.6641, 0.04266, 0.7062, 0.02989, 0.7032, 0.01461, 0.6582, 0.02827, 0.6253, 0.0634, 0.6641, 0.04266, 0.6582, 0.02827, 0.6167, 0.05045, 0.5913, 0.09131, 0.6253, 0.0634, 0.6167, 0.05045, 0.5803, 0.08029, 0.5634, 0.1253, 0.5913, 0.09131, 0.5803, 0.08029, 0.5504, 0.1167, 0.5427, 0.1641, 0.5634, 0.1253, 0.5504, 0.1167, 0.5283, 0.1582, 0.5299, 0.2062, 0.5427, 0.1641, 0.5283, 0.1582, 0.5146, 0.2032, 0.5256, 0.25, 0.5299, 0.2062, 0.5146, 0.2032, 0.51, 0.25, 0.5299, 0.2938, 0.5256, 0.25, 0.51, 0.25, 0.5146, 0.2968, 0.5427, 0.3359, 0.5299, 0.2938, 0.5146, 0.2968, 0.5283, 0.3418, 0.5634, 0.3747, 0.5427, 0.3359, 0.5283, 0.3418, 0.5504, 0.3833, 0.5913, 0.4087, 0.5634, 0.3747, 0.5504, 0.3833, 0.5803, 0.4197, 0.6253, 0.4366, 0.5913, 0.4087, 0.5803, 0.4197, 0.6167, 0.4496, 0.6641, 0.4573, 0.6253, 0.4366, 0.6167, 0.4496, 0.6582, 0.4717, 0.7062, 0.4701, 0.6641, 0.4573, 0.6582, 0.4717, 0.7032, 0.4854, 0.75, 0.4744, 0.7062, 0.4701, 0.7032, 0.4854, 0.75, 0.49, 0.01, 0.25, 0.01461, 0.2968, 0.01461, 0.2968, 0.01, 0.25, 0.4496, 0.1167, 0.4197, 0.08029, 0.4197, 0.08029, 0.4496, 0.1167, 0.8747, 0.0634, 0.9087, 0.09131, 0.9087, 0.09131, 0.8747, 0.0634, 0.8359, 0.04266, 0.8747, 0.0634, 0.8747, 0.0634, 0.8359, 0.04266, 0.01461, 0.2968, 0.02827, 0.3418, 0.02827, 0.3418, 0.01461, 0.2968, 0.4197, 0.08029, 0.3833, 0.05045, 0.3833, 0.05045, 0.4197, 0.08029, 0.7938, 0.02989, 0.8359, 0.04266, 0.8359, 0.04266, 0.7938, 0.02989, 0.25, 0.49, 0.2968, 0.4854, 0.2968, 0.4854, 0.25, 0.49, 0.75, 0.02557, 0.7938, 0.02989, 0.7938, 0.02989, 0.75, 0.02557, 0.02827, 0.3418, 0.05045, 0.3833, 0.05045, 0.3833, 0.02827, 0.3418, 0.3833, 0.05045, 0.3418, 0.02827, 0.3418, 0.02827, 0.3833, 0.05045, 0.7062, 0.02989, 0.75, 0.02557, 0.75, 0.02557, 0.7062, 0.02989, 0.6641, 0.04266, 0.7062, 0.02989, 0.7062, 0.02989, 0.6641, 0.04266, 0.05045, 0.3833, 0.08029, 0.4197, 0.08029, 0.4197, 0.05045, 0.3833, 0.3418, 0.02827, 0.2968, 0.01461, 0.2968, 0.01461, 0.3418, 0.02827, 0.2968, 0.4854, 0.3418, 0.4717, 0.3418, 0.4717, 0.2968, 0.4854, 0.6253, 0.0634, 0.6641, 0.04266, 0.6641, 0.04266, 0.6253, 0.0634, 0.5913, 0.09131, 0.6253, 0.0634, 0.6253, 0.0634, 0.5913, 0.09131, 0.08029, 0.4197, 0.1167, 0.4496, 0.1167, 0.4496, 0.08029, 0.4197, 0.2968, 0.01461, 0.25, 0.01, 0.25, 0.01, 0.2968, 0.01461, 0.3418, 0.4717, 0.3833, 0.4496, 0.3833, 0.4496, 0.3418, 0.4717, 0.5634, 0.1253, 0.5913, 0.09131, 0.5913, 0.09131, 0.5634, 0.1253, 0.5427, 0.1641, 0.5634, 0.1253, 0.5634, 0.1253, 0.5427, 0.1641, 0.1167, 0.4496, 0.1582, 0.4717, 0.1582, 0.4717, 0.1167, 0.4496, 0.25, 0.01, 0.2032, 0.01461, 0.2032, 0.01461, 0.25, 0.01, 0.3833, 0.4496, 0.4197, 0.4197, 0.4197, 0.4197, 0.3833, 0.4496, 0.5299, 0.2062, 0.5427, 0.1641, 0.5427, 0.1641, 0.5299, 0.2062, 0.5256, 0.25, 0.5299, 0.2062, 0.5299, 0.2062, 0.5256, 0.25, 0.1582, 0.4717, 0.2032, 0.4854, 0.2032, 0.4854, 0.1582, 0.4717, 0.2032, 0.01461, 0.1582, 0.02827, 0.1582, 0.02827, 0.2032, 0.01461, 0.4197, 0.4197, 0.4496, 0.3833, 0.4496, 0.3833, 0.4197, 0.4197, 0.5299, 0.2938, 0.5256, 0.25, 0.5256, 0.25, 0.5299, 0.2938])
me_cone.update()
me_cylinder_003 = bpy.data.meshes.new('Cylinder.003')
me_cylinder_003.from_pydata([(0.06753, 1.196, -1.035), (0.5289, 1.694, 0.8046), (0.7624, 0.968, -1.008), (0.5289, 1.694, 0.8046), (1.192, 0.3697, -0.9913), (1.973, 1.162, 1.332), (1.192, -0.3697, -0.9913), (1.996, -0.9071, 1.334), (0.7624, -0.968, -1.008), (1.996, -0.9071, 1.334), (0.06753, -1.196, -1.035), (0.01707, -1.827, 0.8551), (-0.6273, -0.968, -1.061), (0.01707, -1.827, 0.8551), (-1.057, -0.3697, -1.078), (-0.9511, -0.309, 1.0), (-1.057, 0.3697, -1.078), (-0.9511, 0.309, 1.0), (-0.6273, 0.968, -1.061), (0.5289, 1.694, 0.8046), (-0.8096, 0.9043, -4.363), (-0.2845, 0.7316, -4.343), (0.04007, 0.2794, -4.33), (0.04007, -0.2794, -4.33), (-0.2845, -0.7316, -4.343), (-0.8096, -0.9043, -4.363), (-1.335, -0.7316, -4.383), (-1.659, -0.2794, -4.396), (-1.659, 0.2794, -4.396), (-1.335, 0.7316, -4.383), (-2.328, 0.1475, -9.233), (-1.941, -0.0422, -9.274), (-1.73, -0.4173, -9.235), (-1.774, -0.8346, -9.131), (-2.057, -1.135, -9.002), (-2.471, -1.203, -8.896), (-2.857, -1.013, -8.854), (-3.068, -0.6381, -8.893), (-3.024, -0.2208, -8.997), (-2.741, 0.07922, -9.127), (-0.4144, 0.794, -4.927), (-0.9896, 0.9876, -4.945), (-1.925, 0.3099, -4.963), (-1.929, -0.3027, -4.955), (-0.9999, -0.9945, -4.921), (-0.4227, -0.8096, -4.908), (-0.06094, 0.2958, -4.911), (-1.567, 0.8027, -4.959), (-1.575, -0.8009, -4.939), (-0.06411, -0.3168, -4.904), (-2.795, -0.6054, -10.06), (-2.216, -0.5852, -10.11), (-1.877, -0.6786, -10.04), (-1.908, -0.8499, -9.861), (-2.297, -1.034, -9.648), (-2.895, -1.16, -9.48), (-3.475, -1.18, -9.423), (-3.813, -1.087, -9.498), (-3.782, -0.9155, -9.676), (-3.393, -0.7316, -9.889), (-3.926, -0.9823, -11.84), (-3.346, -0.9621, -11.9), (-3.008, -1.055, -11.83), (-3.039, -1.227, -11.65), (-3.428, -1.411, -11.44), (-4.026, -1.537, -11.27), (-4.605, -1.557, -11.21), (-4.944, -1.464, -11.29), (-4.913, -1.292, -11.46), (-4.524, -1.108, -11.68)], [], [(0, 1, 3, 2), (2, 3, 5, 4), (4, 5, 7, 6), (6, 7, 9, 8), (8, 9, 11, 10), (10, 11, 13, 12), (12, 13, 15, 14), (14, 15, 17, 16), (16, 17, 19, 18), (18, 19, 1, 0), (8, 10, 25, 24), (6, 8, 24, 23), (0, 2, 21, 20), (4, 6, 23, 22), (2, 4, 22, 21), (18, 0, 20, 29), (16, 18, 29, 28), (14, 16, 28, 27), (12, 14, 27, 26), (10, 12, 26, 25), (41, 40, 31, 30), (43, 42, 38, 37), (45, 44, 35, 34), (40, 46, 32, 31), (42, 47, 39, 38), (44, 48, 36, 35), (46, 49, 33, 32), (47, 41, 30, 39), (48, 43, 37, 36), (49, 45, 34, 33), (23, 24, 45, 49), (26, 27, 43, 48), (29, 20, 41, 47), (22, 23, 49, 46), (25, 26, 48, 44), (28, 29, 47, 42), (21, 22, 46, 40), (24, 25, 44, 45), (27, 28, 42, 43), (20, 21, 40, 41), (30, 31, 51, 50), (37, 38, 58, 57), (34, 35, 55, 54), (31, 32, 52, 51), (38, 39, 59, 58), (35, 36, 56, 55), (32, 33, 53, 52), (39, 30, 50, 59), (36, 37, 57, 56), (33, 34, 54, 53), (56, 57, 67, 66), (53, 54, 64, 63), (50, 51, 61, 60), (57, 58, 68, 67), (54, 55, 65, 64), (51, 52, 62, 61), (58, 59, 69, 68), (55, 56, 66, 65), (52, 53, 63, 62), (59, 50, 60, 69), (60, 61, 62, 63, 64, 65, 66, 67, 68, 69)])
_uv = me_cylinder_003.uv_layers.new(name='UVMap')
_uv.uv.foreach_set('vector', [1.0, 0.5, 1.0, 1.0, 0.9, 1.0, 0.9, 0.5, 0.9, 0.5, 0.9, 1.0, 0.8, 1.0, 0.8, 0.5, 0.8, 0.5, 0.8, 1.0, 0.7, 1.0, 0.7, 0.5, 0.7, 0.5, 0.7, 1.0, 0.6, 1.0, 0.6, 0.5, 0.6, 0.5, 0.6, 1.0, 0.5, 1.0, 0.5, 0.5, 0.5, 0.5, 0.5, 1.0, 0.4, 1.0, 0.4, 0.5, 0.4, 0.5, 0.4, 1.0, 0.3, 1.0, 0.3, 0.5, 0.3, 0.5, 0.3, 1.0, 0.2, 1.0, 0.2, 0.5, 0.2, 0.5, 0.2, 1.0, 0.1, 1.0, 0.1, 0.5, 0.1, 0.5, 0.1, 1.0, -7.451e-08, 1.0, -7.451e-08, 0.5, 0.6, 0.5, 0.5, 0.5, 0.5, 0.5, 0.6, 0.5, 0.7, 0.5, 0.6, 0.5, 0.6, 0.5, 0.7, 0.5, 1.0, 0.5, 0.9, 0.5, 0.9, 0.5, 1.0, 0.5, 0.8, 0.5, 0.7, 0.5, 0.7, 0.5, 0.8, 0.5, 0.9, 0.5, 0.8, 0.5, 0.8, 0.5, 0.9, 0.5, 0.1, 0.5, -7.451e-08, 0.5, -7.451e-08, 0.5, 0.1, 0.5, 0.2, 0.5, 0.1, 0.5, 0.1, 0.5, 0.2, 0.5, 0.3, 0.5, 0.2, 0.5, 0.2, 0.5, 0.3, 0.5, 0.4, 0.5, 0.3, 0.5, 0.3, 0.5, 0.4, 0.5, 0.5, 0.5, 0.4, 0.5, 0.4, 0.5, 0.5, 0.5, 1.0, 0.5, 0.9, 0.5, 0.9, 0.5, 1.0, 0.5, 0.3, 0.5, 0.2, 0.5, 0.2, 0.5, 0.3, 0.5, 0.6, 0.5, 0.5, 0.5, 0.5, 0.5, 0.6, 0.5, 0.9, 0.5, 0.8, 0.5, 0.8, 0.5, 0.9, 0.5, 0.2, 0.5, 0.1, 0.5, 0.1, 0.5, 0.2, 0.5, 0.5, 0.5, 0.4, 0.5, 0.4, 0.5, 0.5, 0.5, 0.8, 0.5, 0.7, 0.5, 0.7, 0.5, 0.8, 0.5, 0.1, 0.5, -7.451e-08, 0.5, -7.451e-08, 0.5, 0.1, 0.5, 0.4, 0.5, 0.3, 0.5, 0.3, 0.5, 0.4, 0.5, 0.7, 0.5, 0.6, 0.5, 0.6, 0.5, 0.7, 0.5, 0.7, 0.5, 0.6, 0.5, 0.6, 0.5, 0.7, 0.5, 0.4, 0.5, 0.3, 0.5, 0.3, 0.5, 0.4, 0.5, 0.1, 0.5, -7.451e-08, 0.5, -7.451e-08, 0.5, 0.1, 0.5, 0.8, 0.5, 0.7, 0.5, 0.7, 0.5, 0.8, 0.5, 0.5, 0.5, 0.4, 0.5, 0.4, 0.5, 0.5, 0.5, 0.2, 0.5, 0.1, 0.5, 0.1, 0.5, 0.2, 0.5, 0.9, 0.5, 0.8, 0.5, 0.8, 0.5, 0.9, 0.5, 0.6, 0.5, 0.5, 0.5, 0.5, 0.5, 0.6, 0.5, 0.3, 0.5, 0.2, 0.5, 0.2, 0.5, 0.3, 0.5, 1.0, 0.5, 0.9, 0.5, 0.9, 0.5, 1.0, 0.5, 1.0, 0.5, 0.9, 0.5, 0.9, 0.5, 1.0, 0.5, 0.3, 0.5, 0.2, 0.5, 0.2, 0.5, 0.3, 0.5, 0.6, 0.5, 0.5, 0.5, 0.5, 0.5, 0.6, 0.5, 0.9, 0.5, 0.8, 0.5, 0.8, 0.5, 0.9, 0.5, 0.2, 0.5, 0.1, 0.5, 0.1, 0.5, 0.2, 0.5, 0.5, 0.5, 0.4, 0.5, 0.4, 0.5, 0.5, 0.5, 0.8, 0.5, 0.7, 0.5, 0.7, 0.5, 0.8, 0.5, 0.1, 0.5, -7.451e-08, 0.5, -7.451e-08, 0.5, 0.1, 0.5, 0.4, 0.5, 0.3, 0.5, 0.3, 0.5, 0.4, 0.5, 0.7, 0.5, 0.6, 0.5, 0.6, 0.5, 0.7, 0.5, 0.4, 0.5, 0.3, 0.5, 0.3, 0.5, 0.4, 0.5, 0.7, 0.5, 0.6, 0.5, 0.6, 0.5, 0.7, 0.5, 1.0, 0.5, 0.9, 0.5, 0.9, 0.5, 1.0, 0.5, 0.3, 0.5, 0.2, 0.5, 0.2, 0.5, 0.3, 0.5, 0.6, 0.5, 0.5, 0.5, 0.5, 0.5, 0.6, 0.5, 0.9, 0.5, 0.8, 0.5, 0.8, 0.5, 0.9, 0.5, 0.2, 0.5, 0.1, 0.5, 0.1, 0.5, 0.2, 0.5, 0.5, 0.5, 0.4, 0.5, 0.4, 0.5, 0.5, 0.5, 0.8, 0.5, 0.7, 0.5, 0.7, 0.5, 0.8, 0.5, 0.1, 0.5, -7.451e-08, 0.5, -7.451e-08, 0.5, 0.1, 0.5, -7.451e-08, 0.5, 0.9, 0.5, 0.8, 0.5, 0.7, 0.5, 0.6, 0.5, 0.5, 0.5, 0.4, 0.5, 0.3, 0.5, 0.2, 0.5, 0.1, 0.5])
me_cylinder_003.update()
me_cylinder_004 = bpy.data.meshes.new('Cylinder.004')
me_cylinder_004.from_pydata([(0.06753, 1.196, -1.035), (1.257, 1.388, 0.4004), (0.7624, 0.968, -1.008), (1.257, 1.388, 0.4004), (1.192, 0.3697, -0.9913), (2.163, 1.128, 0.8887), (1.192, -0.3697, -0.9913), (2.163, -1.036, 0.8955), (0.7624, -0.968, -1.008), (2.163, -1.036, 0.8955), (0.06753, -1.196, -1.035), (1.09, -2.048, 0.2854), (-0.6273, -0.968, -1.061), (1.09, -2.048, 0.2854), (-1.057, -0.3697, -1.078), (-0.5703, -1.987, 0.5773), (-1.057, 0.3697, -1.078), (-0.5645, 0.9429, 0.4391), (-0.6273, 0.968, -1.061), (1.257, 1.388, 0.4004), (-0.8096, 0.9043, -4.363), (-0.2845, 0.7316, -4.343), (0.04007, 0.2794, -4.33), (0.04007, -0.2794, -4.33), (-0.2845, -0.7316, -4.343), (-0.8096, -0.9043, -4.363), (-1.335, -0.7316, -4.383), (-1.659, -0.2794, -4.396), (-1.659, 0.2794, -4.396), (-1.335, 0.7316, -4.383), (-2.328, 0.1475, -9.233), (-1.941, -0.0422, -9.274), (-1.73, -0.4173, -9.235), (-1.774, -0.8346, -9.131), (-2.057, -1.135, -9.002), (-2.471, -1.203, -8.896), (-2.857, -1.013, -8.854), (-3.068, -0.6381, -8.893), (-3.024, -0.2208, -8.997), (-2.741, 0.07922, -9.127), (-0.4144, 0.794, -4.927), (-0.9896, 0.9876, -4.945), (-1.925, 0.3099, -4.963), (-1.929, -0.3027, -4.955), (-0.9999, -0.9945, -4.921), (-0.4227, -0.8096, -4.908), (-0.06094, 0.2958, -4.911), (-1.567, 0.8027, -4.959), (-1.575, -0.8009, -4.939), (-0.06411, -0.3168, -4.904), (-2.795, -0.6054, -10.06), (-2.216, -0.5852, -10.11), (-1.877, -0.6786, -10.04), (-1.908, -0.8499, -9.861), (-2.297, -1.034, -9.648), (-2.895, -1.16, -9.48), (-3.475, -1.18, -9.423), (-3.813, -1.087, -9.498), (-3.782, -0.9155, -9.676), (-3.393, -0.7316, -9.889), (-3.926, -0.9823, -11.84), (-3.346, -0.9621, -11.9), (-3.008, -1.055, -11.83), (-3.039, -1.227, -11.65), (-3.428, -1.411, -11.44), (-4.026, -1.537, -11.27), (-4.605, -1.557, -11.21), (-4.944, -1.464, -11.29), (-4.913, -1.292, -11.46), (-4.524, -1.108, -11.68)], [], [(0, 1, 3, 2), (2, 3, 5, 4), (4, 5, 7, 6), (6, 7, 9, 8), (8, 9, 11, 10), (10, 11, 13, 12), (12, 13, 15, 14), (14, 15, 17, 16), (16, 17, 19, 18), (18, 19, 1, 0), (8, 10, 25, 24), (6, 8, 24, 23), (0, 2, 21, 20), (4, 6, 23, 22), (2, 4, 22, 21), (18, 0, 20, 29), (16, 18, 29, 28), (14, 16, 28, 27), (12, 14, 27, 26), (10, 12, 26, 25), (41, 40, 31, 30), (43, 42, 38, 37), (45, 44, 35, 34), (40, 46, 32, 31), (42, 47, 39, 38), (44, 48, 36, 35), (46, 49, 33, 32), (47, 41, 30, 39), (48, 43, 37, 36), (49, 45, 34, 33), (23, 24, 45, 49), (26, 27, 43, 48), (29, 20, 41, 47), (22, 23, 49, 46), (25, 26, 48, 44), (28, 29, 47, 42), (21, 22, 46, 40), (24, 25, 44, 45), (27, 28, 42, 43), (20, 21, 40, 41), (30, 31, 51, 50), (37, 38, 58, 57), (34, 35, 55, 54), (31, 32, 52, 51), (38, 39, 59, 58), (35, 36, 56, 55), (32, 33, 53, 52), (39, 30, 50, 59), (36, 37, 57, 56), (33, 34, 54, 53), (56, 57, 67, 66), (53, 54, 64, 63), (50, 51, 61, 60), (57, 58, 68, 67), (54, 55, 65, 64), (51, 52, 62, 61), (58, 59, 69, 68), (55, 56, 66, 65), (52, 53, 63, 62), (59, 50, 60, 69), (60, 61, 62, 63, 64, 65, 66, 67, 68, 69)])
_uv = me_cylinder_004.uv_layers.new(name='UVMap')
_uv.uv.foreach_set('vector', [1.0, 0.5, 1.0, 1.0, 0.9, 1.0, 0.9, 0.5, 0.9, 0.5, 0.9, 1.0, 0.8, 1.0, 0.8, 0.5, 0.8, 0.5, 0.8, 1.0, 0.7, 1.0, 0.7, 0.5, 0.7, 0.5, 0.7, 1.0, 0.6, 1.0, 0.6, 0.5, 0.6, 0.5, 0.6, 1.0, 0.5, 1.0, 0.5, 0.5, 0.5, 0.5, 0.5, 1.0, 0.4, 1.0, 0.4, 0.5, 0.4, 0.5, 0.4, 1.0, 0.3, 1.0, 0.3, 0.5, 0.3, 0.5, 0.3, 1.0, 0.2, 1.0, 0.2, 0.5, 0.2, 0.5, 0.2, 1.0, 0.1, 1.0, 0.1, 0.5, 0.1, 0.5, 0.1, 1.0, -7.451e-08, 1.0, -7.451e-08, 0.5, 0.6, 0.5, 0.5, 0.5, 0.5, 0.5, 0.6, 0.5, 0.7, 0.5, 0.6, 0.5, 0.6, 0.5, 0.7, 0.5, 1.0, 0.5, 0.9, 0.5, 0.9, 0.5, 1.0, 0.5, 0.8, 0.5, 0.7, 0.5, 0.7, 0.5, 0.8, 0.5, 0.9, 0.5, 0.8, 0.5, 0.8, 0.5, 0.9, 0.5, 0.1, 0.5, -7.451e-08, 0.5, -7.451e-08, 0.5, 0.1, 0.5, 0.2, 0.5, 0.1, 0.5, 0.1, 0.5, 0.2, 0.5, 0.3, 0.5, 0.2, 0.5, 0.2, 0.5, 0.3, 0.5, 0.4, 0.5, 0.3, 0.5, 0.3, 0.5, 0.4, 0.5, 0.5, 0.5, 0.4, 0.5, 0.4, 0.5, 0.5, 0.5, 1.0, 0.5, 0.9, 0.5, 0.9, 0.5, 1.0, 0.5, 0.3, 0.5, 0.2, 0.5, 0.2, 0.5, 0.3, 0.5, 0.6, 0.5, 0.5, 0.5, 0.5, 0.5, 0.6, 0.5, 0.9, 0.5, 0.8, 0.5, 0.8, 0.5, 0.9, 0.5, 0.2, 0.5, 0.1, 0.5, 0.1, 0.5, 0.2, 0.5, 0.5, 0.5, 0.4, 0.5, 0.4, 0.5, 0.5, 0.5, 0.8, 0.5, 0.7, 0.5, 0.7, 0.5, 0.8, 0.5, 0.1, 0.5, -7.451e-08, 0.5, -7.451e-08, 0.5, 0.1, 0.5, 0.4, 0.5, 0.3, 0.5, 0.3, 0.5, 0.4, 0.5, 0.7, 0.5, 0.6, 0.5, 0.6, 0.5, 0.7, 0.5, 0.7, 0.5, 0.6, 0.5, 0.6, 0.5, 0.7, 0.5, 0.4, 0.5, 0.3, 0.5, 0.3, 0.5, 0.4, 0.5, 0.1, 0.5, -7.451e-08, 0.5, -7.451e-08, 0.5, 0.1, 0.5, 0.8, 0.5, 0.7, 0.5, 0.7, 0.5, 0.8, 0.5, 0.5, 0.5, 0.4, 0.5, 0.4, 0.5, 0.5, 0.5, 0.2, 0.5, 0.1, 0.5, 0.1, 0.5, 0.2, 0.5, 0.9, 0.5, 0.8, 0.5, 0.8, 0.5, 0.9, 0.5, 0.6, 0.5, 0.5, 0.5, 0.5, 0.5, 0.6, 0.5, 0.3, 0.5, 0.2, 0.5, 0.2, 0.5, 0.3, 0.5, 1.0, 0.5, 0.9, 0.5, 0.9, 0.5, 1.0, 0.5, 1.0, 0.5, 0.9, 0.5, 0.9, 0.5, 1.0, 0.5, 0.3, 0.5, 0.2, 0.5, 0.2, 0.5, 0.3, 0.5, 0.6, 0.5, 0.5, 0.5, 0.5, 0.5, 0.6, 0.5, 0.9, 0.5, 0.8, 0.5, 0.8, 0.5, 0.9, 0.5, 0.2, 0.5, 0.1, 0.5, 0.1, 0.5, 0.2, 0.5, 0.5, 0.5, 0.4, 0.5, 0.4, 0.5, 0.5, 0.5, 0.8, 0.5, 0.7, 0.5, 0.7, 0.5, 0.8, 0.5, 0.1, 0.5, -7.451e-08, 0.5, -7.451e-08, 0.5, 0.1, 0.5, 0.4, 0.5, 0.3, 0.5, 0.3, 0.5, 0.4, 0.5, 0.7, 0.5, 0.6, 0.5, 0.6, 0.5, 0.7, 0.5, 0.4, 0.5, 0.3, 0.5, 0.3, 0.5, 0.4, 0.5, 0.7, 0.5, 0.6, 0.5, 0.6, 0.5, 0.7, 0.5, 1.0, 0.5, 0.9, 0.5, 0.9, 0.5, 1.0, 0.5, 0.3, 0.5, 0.2, 0.5, 0.2, 0.5, 0.3, 0.5, 0.6, 0.5, 0.5, 0.5, 0.5, 0.5, 0.6, 0.5, 0.9, 0.5, 0.8, 0.5, 0.8, 0.5, 0.9, 0.5, 0.2, 0.5, 0.1, 0.5, 0.1, 0.5, 0.2, 0.5, 0.5, 0.5, 0.4, 0.5, 0.4, 0.5, 0.5, 0.5, 0.8, 0.5, 0.7, 0.5, 0.7, 0.5, 0.8, 0.5, 0.1, 0.5, -7.451e-08, 0.5, -7.451e-08, 0.5, 0.1, 0.5, -7.451e-08, 0.5, 0.9, 0.5, 0.8, 0.5, 0.7, 0.5, 0.6, 0.5, 0.5, 0.5, 0.4, 0.5, 0.3, 0.5, 0.2, 0.5, 0.1, 0.5])
me_cylinder_004.update()

# ---- objects
ob_light = bpy.data.objects.new('Light', light_light)
ob_camera = bpy.data.objects.new('Camera', cam_camera)
ob_empty = bpy.data.objects.new('Empty', None)
ob_empty_001 = bpy.data.objects.new('Empty.001', None)
ob_body_head = bpy.data.objects.new('Body+Head', me_cube_001)
ob_empty_002 = bpy.data.objects.new('Empty.002', None)
ob_empty_003 = bpy.data.objects.new('Empty.003', None)
ob_left_leg = bpy.data.objects.new('Left Leg', me_cylinder_001)
ob_right_leg = bpy.data.objects.new('Right Leg', me_cylinder_002)
ob_hat = bpy.data.objects.new('Hat', me_cone)
ob_cylinder = bpy.data.objects.new('Cylinder', me_cylinder_003)
ob_cylinder_001 = bpy.data.objects.new('Cylinder.001', me_cylinder_004)

# ---- transforms, parenting, visibility, modifiers, constraints
ob_light.location = (4.076, 1.005, 5.904)
ob_light.rotation_euler = (0.6503, 0.05522, 1.866)
ob_light.lock_rotations_4d = False
ob_light.empty_display_type = 'ARROWS'
ob_light.color = (0.0, 0.0, 0.0, 0.0)
ob_light.lineart.crease_threshold = 0.0
ob_camera.location = (7.359, -6.926, 4.958)
ob_camera.rotation_euler = (1.109, 0.0, 0.8149)
ob_camera.lock_rotations_4d = False
ob_camera.empty_display_type = 'ARROWS'
ob_camera.color = (0.0, 0.0, 0.0, 0.0)
ob_camera.display_type = 'WIRE'
ob_camera.lineart.crease_threshold = 0.0
ob_empty.location = (4.542, 3.526, 0.3035)
ob_empty.rotation_euler = (1.571, -0.0, -0.0)
ob_empty.empty_display_type = 'IMAGE'
ob_empty.empty_display_size = 22.51
ob_empty.empty_image_offset = (-0.5, -0.1111)
ob_empty.use_empty_image_alpha = True
ob_empty.color = (1.0, 1.0, 1.0, 0.7244)
ob_empty_001.location = (-4.268, 0.08699, 0.2563)
ob_empty_001.rotation_euler = (1.571, -0.0, 1.571)
ob_empty_001.empty_display_type = 'IMAGE'
ob_empty_001.empty_display_size = 22.51
ob_empty_001.empty_image_offset = (-0.5, -0.1111)
ob_empty_001.use_empty_image_alpha = True
ob_empty_001.color = (1.0, 1.0, 1.0, 0.7244)
ob_body_head.location = (0.0, 0.0, 5.094)
ob_body_head.scale = (0.6271, 0.6271, 0.6271)
ob_empty_002.location = (1.171, 4.072, 1.882)
ob_empty_002.rotation_euler = (1.571, 0.0, 0.0)
ob_empty_002.scale = (1.158, 1.158, 1.158)
ob_empty_002.empty_display_type = 'IMAGE'
ob_empty_002.empty_display_size = 5.0
ob_empty_003.location = (-2.853, -1.912, 1.903)
ob_empty_003.rotation_euler = (1.571, 0.0, 1.571)
ob_empty_003.scale = (1.158, 1.158, 1.158)
ob_empty_003.empty_display_type = 'IMAGE'
ob_empty_003.empty_display_size = 5.0
ob_left_leg.location = (0.3308, -0.01849, 3.117)
ob_left_leg.rotation_euler = (0.0, -0.07502, 0.0)
ob_left_leg.scale = (0.2917, 0.2917, 0.2917)
ob_right_leg.location = (-0.3128, -0.01849, 3.117)
ob_right_leg.rotation_euler = (0.0, 0.1029, 0.0)
ob_right_leg.scale = (-0.2917, 0.2917, 0.2917)
ob_hat.location = (0.0, -0.1431, 7.083)
ob_hat.scale = (1.0, 1.0, 0.2323)
ob_cylinder.location = (1.074, 0.0, 5.576)
ob_cylinder.rotation_euler = (0.0, -0.9674, 0.0)
ob_cylinder.scale = (0.2036, 0.2036, 0.2036)
ob_cylinder_001.location = (-0.9219, 2.551e-09, 5.557)
ob_cylinder_001.rotation_euler = (0.0, 0.9674, 0.0)
ob_cylinder_001.scale = (-0.2036, 0.2036, 0.2036)

# ---- collection membership
col_collection.objects.link(ob_light)
col_collection.objects.link(ob_camera)
col_collection.objects.link(ob_empty)
col_collection.objects.link(ob_empty_001)
col_collection.objects.link(ob_body_head)
col_collection.objects.link(ob_empty_002)
col_collection.objects.link(ob_empty_003)
col_collection.objects.link(ob_left_leg)
col_collection.objects.link(ob_right_leg)
col_collection.objects.link(ob_hat)
col_collection.objects.link(ob_cylinder)
col_collection.objects.link(ob_cylinder_001)

# ---- scene / render settings (as saved in the file)
scene.camera = ob_camera
scene.frame_start = 1; scene.frame_end = 250; scene.frame_set(0)
scene.render.engine = 'BLENDER_EEVEE_NEXT'
scene.cycles.sampling_pattern = 'TABULATED_SOBOL'
bpy.context.view_layer.update()
